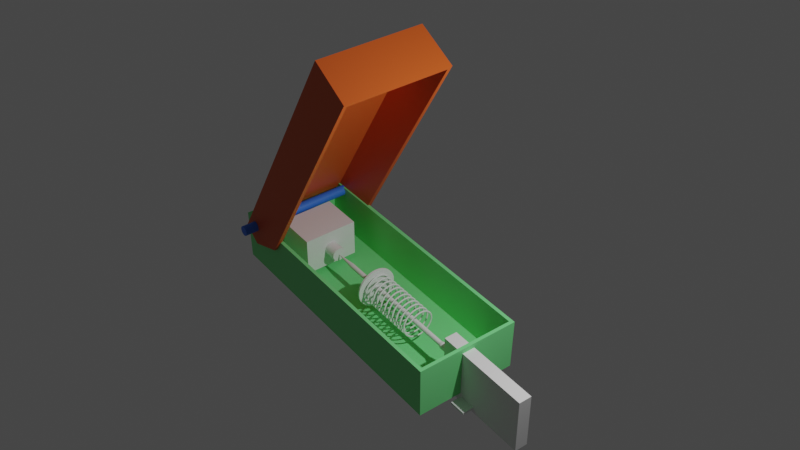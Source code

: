 # Source: blend.blend  (saved by Blender 3.6.13; exported with 4.5.12 LTS)
import bpy
from mathutils import Matrix  # noqa: F401  (used for matrix-valued properties, if any)

bpy.ops.wm.read_factory_settings(use_empty=True)
scene = bpy.context.scene
scene.name = 'Scene'

# ---- collections
col_collection = bpy.data.collections.new('Collection'); scene.collection.children.link(col_collection)
col_x = bpy.data.collections.new('内部小物体'); scene.collection.children.link(col_x)
col_x_1 = bpy.data.collections.new('盒子'); scene.collection.children.link(col_x_1)

# ---- materials (node trees are filled in below, after node groups)
mat_003 = bpy.data.materials.new('材质.003')
mat_003.use_transparent_shadow = False
mat_001 = bpy.data.materials.new('材质.001')
mat_001.use_transparent_shadow = False
mat_002 = bpy.data.materials.new('材质.002')
mat_002.use_transparent_shadow = False

# ---- material node trees
mat_003.use_nodes = True; mat_003.node_tree.nodes.clear()
_N = mat_003.node_tree.nodes; _L = mat_003.node_tree.links
n0 = _N.new('ShaderNodeBsdfPrincipled'); n0.name = '原理化BSDF'; n0.location = (10, 300)
n0.distribution = 'GGX'
n0.subsurface_method = 'RANDOM_WALK_SKIN'
n0.inputs[0].default_value = (0.1974, 0.8, 0.2643, 1.0)
n0.inputs[3].default_value = 1.45
n0.inputs[27].default_value = (0.0, 0.0, 0.0, 1.0)
n0.inputs[28].default_value = 1.0
n1 = _N.new('ShaderNodeOutputMaterial'); n1.name = '材质输出'; n1.location = (300, 300)
_L.new(n0.outputs[0], n1.inputs[0])
n1.is_active_output = True
mat_001.use_nodes = True; mat_001.node_tree.nodes.clear()
_N = mat_001.node_tree.nodes; _L = mat_001.node_tree.links
n0 = _N.new('ShaderNodeBsdfPrincipled'); n0.name = '原理化BSDF'; n0.location = (10, 300)
n0.distribution = 'GGX'
n0.subsurface_method = 'RANDOM_WALK_SKIN'
n0.inputs[0].default_value = (0.6095, 0.09244, 0.01272, 1.0)
n0.inputs[3].default_value = 1.45
n0.inputs[27].default_value = (0.0, 0.0, 0.0, 1.0)
n0.inputs[28].default_value = 1.0
n1 = _N.new('ShaderNodeOutputMaterial'); n1.name = '材质输出'; n1.location = (300, 300)
_L.new(n0.outputs[0], n1.inputs[0])
n1.is_active_output = True
mat_002.use_nodes = True; mat_002.node_tree.nodes.clear()
_N = mat_002.node_tree.nodes; _L = mat_002.node_tree.links
n0 = _N.new('ShaderNodeBsdfPrincipled'); n0.name = '原理化BSDF'; n0.location = (10, 300)
n0.distribution = 'GGX'
n0.subsurface_method = 'RANDOM_WALK_SKIN'
n0.inputs[0].default_value = (0.03405, 0.1899, 0.8, 1.0)
n0.inputs[3].default_value = 1.45
n0.inputs[27].default_value = (0.0, 0.0, 0.0, 1.0)
n0.inputs[28].default_value = 1.0
n1 = _N.new('ShaderNodeOutputMaterial'); n1.name = '材质输出'; n1.location = (300, 300)
_L.new(n0.outputs[0], n1.inputs[0])
n1.is_active_output = True

# ---- world
world_world = bpy.data.worlds.new('World'); scene.world = world_world
world_world.use_nodes = True; world_world.node_tree.nodes.clear()
_N = world_world.node_tree.nodes; _L = world_world.node_tree.links
n0 = _N.new('ShaderNodeOutputWorld'); n0.name = 'World Output'; n0.location = (300, 300)
n1 = _N.new('ShaderNodeBackground'); n1.name = 'Background'; n1.location = (10, 300)
n1.inputs[0].default_value = (0.05088, 0.05088, 0.05088, 1.0)
_L.new(n1.outputs[0], n0.inputs[0])
n0.is_active_output = True
world_world.color = (0.05088, 0.05088, 0.05088)
world_world.use_sun_shadow = False
world_world.sun_shadow_jitter_overblur = 0.0

# ---- cameras
cam_camera = bpy.data.cameras.new('Camera')
cam_camera.clip_end = 100.0
cam_camera.ortho_scale = 7.314

# ---- lights
light_light = bpy.data.lights.new('Light', 'POINT')
light_light.transmission_factor = 0.0
light_light.energy = 1000.0
light_light.shadow_soft_size = 0.1
light_light.shadow_maximum_resolution = 0.006
light_light.use_absolute_resolution = True

# ---- meshes
me_x = bpy.data.meshes.new('立方体')
me_x.from_pydata([(-1.0, -1.0, -0.3974), (-1.0, -1.0, 0.3974), (-1.0, 1.0, -0.3974), (-1.0, 1.0, 0.3974), (1.0, -1.0, -0.3974), (1.0, -1.0, 0.3974), (1.0, 1.0, -0.3974), (1.0, 1.0, 0.3974)], [], [(0, 1, 3, 2), (2, 3, 7, 6), (6, 7, 5, 4), (4, 5, 1, 0), (2, 6, 4, 0), (7, 3, 1, 5)])
_uv = me_x.uv_layers.new(name='UV 贴图')
_uv.uv.foreach_set('vector', [0.375, 0.0, 0.625, 0.0, 0.625, 0.25, 0.375, 0.25, 0.375, 0.25, 0.625, 0.25, 0.625, 0.5, 0.375, 0.5, 0.375, 0.5, 0.625, 0.5, 0.625, 0.75, 0.375, 0.75, 0.375, 0.75, 0.625, 0.75, 0.625, 1.0, 0.375, 1.0, 0.125, 0.5, 0.375, 0.5, 0.375, 0.75, 0.125, 0.75, 0.625, 0.5, 0.875, 0.5, 0.875, 0.75, 0.625, 0.75])
me_x.update()
me_x_1 = bpy.data.meshes.new('柱体')
me_x_1.from_pydata([(0.0, 1.0, -1.0), (0.0, 1.0, 1.0), (0.1951, 0.9808, -1.0), (0.1951, 0.9808, 1.0), (0.3827, 0.9239, -1.0), (0.3827, 0.9239, 1.0), (0.5556, 0.8315, -1.0), (0.5556, 0.8315, 1.0), (0.7071, 0.7071, -1.0), (0.7071, 0.7071, 1.0), (0.8315, 0.5556, -1.0), (0.8315, 0.5556, 1.0), (0.9239, 0.3827, -1.0), (0.9239, 0.3827, 1.0), (0.9808, 0.1951, -1.0), (0.9808, 0.1951, 1.0), (1.0, 0.0, -1.0), (1.0, 0.0, 1.0), (0.9808, -0.1951, -1.0), (0.9808, -0.1951, 1.0), (0.9239, -0.3827, -1.0), (0.9239, -0.3827, 1.0), (0.8315, -0.5556, -1.0), (0.8315, -0.5556, 1.0), (0.7071, -0.7071, -1.0), (0.7071, -0.7071, 1.0), (0.5556, -0.8315, -1.0), (0.5556, -0.8315, 1.0), (0.3827, -0.9239, -1.0), (0.3827, -0.9239, 1.0), (0.1951, -0.9808, -1.0), (0.1951, -0.9808, 1.0), (0.0, -1.0, -1.0), (0.0, -1.0, 1.0), (-0.1951, -0.9808, -1.0), (-0.1951, -0.9808, 1.0), (-0.3827, -0.9239, -1.0), (-0.3827, -0.9239, 1.0), (-0.5556, -0.8315, -1.0), (-0.5556, -0.8315, 1.0), (-0.7071, -0.7071, -1.0), (-0.7071, -0.7071, 1.0), (-0.8315, -0.5556, -1.0), (-0.8315, -0.5556, 1.0), (-0.9239, -0.3827, -1.0), (-0.9239, -0.3827, 1.0), (-0.9808, -0.1951, -1.0), (-0.9808, -0.1951, 1.0), (-1.0, 0.0, -1.0), (-1.0, 0.0, 1.0), (-0.9808, 0.1951, -1.0), (-0.9808, 0.1951, 1.0), (-0.9239, 0.3827, -1.0), (-0.9239, 0.3827, 1.0), (-0.8315, 0.5556, -1.0), (-0.8315, 0.5556, 1.0), (-0.7071, 0.7071, -1.0), (-0.7071, 0.7071, 1.0), (-0.5556, 0.8315, -1.0), (-0.5556, 0.8315, 1.0), (-0.3827, 0.9239, -1.0), (-0.3827, 0.9239, 1.0), (-0.1951, 0.9808, -1.0), (-0.1951, 0.9808, 1.0)], [], [(0, 1, 3, 2), (2, 3, 5, 4), (4, 5, 7, 6), (6, 7, 9, 8), (8, 9, 11, 10), (10, 11, 13, 12), (12, 13, 15, 14), (14, 15, 17, 16), (16, 17, 19, 18), (18, 19, 21, 20), (20, 21, 23, 22), (22, 23, 25, 24), (24, 25, 27, 26), (26, 27, 29, 28), (28, 29, 31, 30), (30, 31, 33, 32), (32, 33, 35, 34), (34, 35, 37, 36), (36, 37, 39, 38), (38, 39, 41, 40), (40, 41, 43, 42), (42, 43, 45, 44), (44, 45, 47, 46), (46, 47, 49, 48), (48, 49, 51, 50), (50, 51, 53, 52), (52, 53, 55, 54), (54, 55, 57, 56), (56, 57, 59, 58), (58, 59, 61, 60), (3, 1, 63, 61, 59, 57, 55, 53, 51, 49, 47, 45, 43, 41, 39, 37, 35, 33, 31, 29, 27, 25, 23, 21, 19, 17, 15, 13, 11, 9, 7, 5), (60, 61, 63, 62), (62, 63, 1, 0), (0, 2, 4, 6, 8, 10, 12, 14, 16, 18, 20, 22, 24, 26, 28, 30, 32, 34, 36, 38, 40, 42, 44, 46, 48, 50, 52, 54, 56, 58, 60, 62)])
_uv = me_x_1.uv_layers.new(name='UV 贴图')
_uv.uv.foreach_set('vector', [1.0, 0.5, 1.0, 1.0, 0.9688, 1.0, 0.9688, 0.5, 0.9688, 0.5, 0.9688, 1.0, 0.9375, 1.0, 0.9375, 0.5, 0.9375, 0.5, 0.9375, 1.0, 0.9062, 1.0, 0.9062, 0.5, 0.9062, 0.5, 0.9062, 1.0, 0.875, 1.0, 0.875, 0.5, 0.875, 0.5, 0.875, 1.0, 0.8438, 1.0, 0.8438, 0.5, 0.8438, 0.5, 0.8438, 1.0, 0.8125, 1.0, 0.8125, 0.5, 0.8125, 0.5, 0.8125, 1.0, 0.7812, 1.0, 0.7812, 0.5, 0.7812, 0.5, 0.7812, 1.0, 0.75, 1.0, 0.75, 0.5, 0.75, 0.5, 0.75, 1.0, 0.7188, 1.0, 0.7188, 0.5, 0.7188, 0.5, 0.7188, 1.0, 0.6875, 1.0, 0.6875, 0.5, 0.6875, 0.5, 0.6875, 1.0, 0.6562, 1.0, 0.6562, 0.5, 0.6562, 0.5, 0.6562, 1.0, 0.625, 1.0, 0.625, 0.5, 0.625, 0.5, 0.625, 1.0, 0.5938, 1.0, 0.5938, 0.5, 0.5938, 0.5, 0.5938, 1.0, 0.5625, 1.0, 0.5625, 0.5, 0.5625, 0.5, 0.5625, 1.0, 0.5312, 1.0, 0.5312, 0.5, 0.5312, 0.5, 0.5312, 1.0, 0.5, 1.0, 0.5, 0.5, 0.5, 0.5, 0.5, 1.0, 0.4688, 1.0, 0.4688, 0.5, 0.4688, 0.5, 0.4688, 1.0, 0.4375, 1.0, 0.4375, 0.5, 0.4375, 0.5, 0.4375, 1.0, 0.4062, 1.0, 0.4062, 0.5, 0.4062, 0.5, 0.4062, 1.0, 0.375, 1.0, 0.375, 0.5, 0.375, 0.5, 0.375, 1.0, 0.3438, 1.0, 0.3438, 0.5, 0.3438, 0.5, 0.3438, 1.0, 0.3125, 1.0, 0.3125, 0.5, 0.3125, 0.5, 0.3125, 1.0, 0.2812, 1.0, 0.2812, 0.5, 0.2812, 0.5, 0.2812, 1.0, 0.25, 1.0, 0.25, 0.5, 0.25, 0.5, 0.25, 1.0, 0.2188, 1.0, 0.2188, 0.5, 0.2188, 0.5, 0.2188, 1.0, 0.1875, 1.0, 0.1875, 0.5, 0.1875, 0.5, 0.1875, 1.0, 0.1562, 1.0, 0.1562, 0.5, 0.1562, 0.5, 0.1562, 1.0, 0.125, 1.0, 0.125, 0.5, 0.125, 0.5, 0.125, 1.0, 0.09375, 1.0, 0.09375, 0.5, 0.09375, 0.5, 0.09375, 1.0, 0.0625, 1.0, 0.0625, 0.5, 0.2968, 0.4854, 0.25, 0.49, 0.2032, 0.4854, 0.1582, 0.4717, 0.1167, 0.4496, 0.08029, 0.4197, 0.05045, 0.3833, 0.02827, 0.3418, 0.01461, 0.2968, 0.01, 0.25, 0.01461, 0.2032, 0.02827, 0.1582, 0.05045, 0.1167, 0.08029, 0.08029, 0.1167, 0.05045, 0.1582, 0.02827, 0.2032, 0.01461, 0.25, 0.01, 0.2968, 0.01461, 0.3418, 0.02827, 0.3833, 0.05045, 0.4197, 0.08029, 0.4496, 0.1167, 0.4717, 0.1582, 0.4854, 0.2032, 0.49, 0.25, 0.4854, 0.2968, 0.4717, 0.3418, 0.4496, 0.3833, 0.4197, 0.4197, 0.3833, 0.4496, 0.3418, 0.4717, 0.0625, 0.5, 0.0625, 1.0, 0.03125, 1.0, 0.03125, 0.5, 0.03125, 0.5, 0.03125, 1.0, 0.0, 1.0, 0.0, 0.5, 0.75, 0.49, 0.7968, 0.4854, 0.8418, 0.4717, 0.8833, 0.4496, 0.9197, 0.4197, 0.9496, 0.3833, 0.9717, 0.3418, 0.9854, 0.2968, 0.99, 0.25, 0.9854, 0.2032, 0.9717, 0.1582, 0.9496, 0.1167, 0.9197, 0.08029, 0.8833, 0.05045, 0.8418, 0.02827, 0.7968, 0.01461, 0.75, 0.01, 0.7032, 0.01461, 0.6582, 0.02827, 0.6167, 0.05045, 0.5803, 0.08029, 0.5504, 0.1167, 0.5283, 0.1582, 0.5146, 0.2032, 0.51, 0.25, 0.5146, 0.2968, 0.5283, 0.3418, 0.5504, 0.3833, 0.5803, 0.4197, 0.6167, 0.4496, 0.6582, 0.4717, 0.7032, 0.4854])
me_x_1.update()
me_001 = bpy.data.meshes.new('柱体.001')
me_001.from_pydata([(-1.646, 0.005757, -1.244e-07), (1.63, 0.05, 1.243e-07), (-1.646, 0.005647, -0.001123), (1.63, 0.04904, -0.009754), (-1.646, 0.005319, -0.002203), (1.63, 0.04619, -0.01913), (-1.646, 0.004787, -0.003199), (1.63, 0.04157, -0.02778), (-1.646, 0.004071, -0.004071), (1.63, 0.03536, -0.03536), (-1.646, 0.003199, -0.004787), (1.63, 0.02778, -0.04157), (-1.646, 0.002203, -0.005319), (1.63, 0.01913, -0.04619), (-1.646, 0.001123, -0.005647), (1.63, 0.009755, -0.04904), (-1.646, -2.06e-10, -0.005757), (1.63, 0.0, -0.05), (-1.646, -0.001123, -0.005647), (1.63, -0.009755, -0.04904), (-1.646, -0.002203, -0.005319), (1.63, -0.01913, -0.04619), (-1.646, -0.003199, -0.004787), (1.63, -0.02778, -0.04157), (-1.646, -0.004071, -0.004071), (1.63, -0.03536, -0.03536), (-1.646, -0.004787, -0.003199), (1.63, -0.04157, -0.02778), (-1.646, -0.005319, -0.002203), (1.63, -0.04619, -0.01913), (-1.646, -0.005647, -0.001123), (1.63, -0.04904, -0.009754), (-1.646, -0.005757, -1.244e-07), (1.63, -0.05, 1.243e-07), (-1.646, -0.005647, 0.001123), (1.63, -0.04904, 0.009755), (-1.646, -0.005319, 0.002203), (1.63, -0.04619, 0.01913), (-1.646, -0.004787, 0.003198), (1.63, -0.04157, 0.02778), (-1.646, -0.004071, 0.004071), (1.63, -0.03536, 0.03536), (-1.646, -0.003199, 0.004787), (1.63, -0.02778, 0.04157), (-1.646, -0.002203, 0.005319), (1.63, -0.01913, 0.04619), (-1.646, -0.001123, 0.005646), (1.63, -0.009755, 0.04904), (-1.646, -2.06e-10, 0.005757), (1.63, 0.0, 0.05), (-1.646, 0.001123, 0.005646), (1.63, 0.009755, 0.04904), (-1.646, 0.002203, 0.005319), (1.63, 0.01913, 0.04619), (-1.646, 0.003199, 0.004787), (1.63, 0.02778, 0.04157), (-1.646, 0.004071, 0.004071), (1.63, 0.03536, 0.03536), (-1.646, 0.004787, 0.003198), (1.63, 0.04157, 0.02778), (-1.646, 0.005319, 0.002203), (1.63, 0.04619, 0.01913), (-1.646, 0.005647, 0.001123), (1.63, 0.04904, 0.009755), (0.0, 0.05, 0.0), (0.0, 0.04904, -0.009755), (0.0, 0.04619, -0.01913), (0.0, 0.04157, -0.02778), (0.0, 0.03536, -0.03536), (0.0, 0.02778, -0.04157), (0.0, 0.01913, -0.04619), (0.0, 0.009755, -0.04904), (0.0, 0.0, -0.05), (0.0, -0.009755, -0.04904), (0.0, -0.01913, -0.04619), (0.0, -0.02778, -0.04157), (0.0, -0.03536, -0.03536), (0.0, -0.04157, -0.02778), (0.0, -0.04619, -0.01913), (0.0, -0.04904, -0.009755), (0.0, -0.05, 0.0), (0.0, -0.04904, 0.009755), (0.0, -0.04619, 0.01913), (0.0, -0.04157, 0.02778), (0.0, -0.03536, 0.03536), (0.0, -0.02778, 0.04157), (0.0, -0.01913, 0.04619), (0.0, -0.009755, 0.04904), (0.0, 0.0, 0.05), (0.0, 0.009755, 0.04904), (0.0, 0.01913, 0.04619), (0.0, 0.02778, 0.04157), (0.0, 0.03536, 0.03536), (0.0, 0.04157, 0.02778), (0.0, 0.04619, 0.01913), (0.0, 0.04904, 0.009755), (-1.183, 0.04904, -0.009755), (-1.183, 0.04619, -0.01913), (-1.183, 0.04157, -0.02778), (-1.183, 0.03536, -0.03536), (-1.183, 0.02778, -0.04157), (-1.183, 0.01913, -0.04619), (-1.183, 0.009755, -0.04904), (-1.183, 0.0, -0.05), (-1.183, -0.009755, -0.04904), (-1.183, -0.01913, -0.04619), (-1.183, -0.02778, -0.04157), (-1.183, -0.03536, -0.03536), (-1.183, -0.04157, -0.02778), (-1.183, -0.04619, -0.01913), (-1.183, -0.04904, -0.009755), (-1.183, -0.05, -8.93e-08), (-1.183, -0.04904, 0.009754), (-1.183, -0.04619, 0.01913), (-1.183, -0.04157, 0.02778), (-1.183, -0.03536, 0.03536), (-1.183, -0.02778, 0.04157), (-1.183, -0.01913, 0.04619), (-1.183, -0.009755, 0.04904), (-1.183, 0.0, 0.05), (-1.183, 0.009755, 0.04904), (-1.183, 0.01913, 0.04619), (-1.183, 0.02778, 0.04157), (-1.183, 0.03536, 0.03536), (-1.183, 0.04157, 0.02778), (-1.183, 0.04619, 0.01913), (-1.183, 0.04904, 0.009754), (-1.183, 0.05, -8.93e-08), (1.696, 0.07069, -0.01406), (1.696, 0.07207, 1.242e-07), (1.696, 0.06659, -0.02758), (1.696, 0.05993, -0.04004), (1.696, 0.05096, -0.05096), (1.696, 0.04004, -0.05993), (1.696, 0.02758, -0.06659), (1.696, 0.01406, -0.07069), (1.696, 4.588e-08, -0.07207), (1.696, -0.01406, -0.07069), (1.696, -0.02758, -0.06659), (1.696, -0.04004, -0.05993), (1.696, -0.05096, -0.05096), (1.696, -0.05993, -0.04004), (1.696, -0.06659, -0.02758), (1.696, -0.07069, -0.01406), (1.696, -0.07207, 1.242e-07), (1.696, -0.07069, 0.01406), (1.696, -0.06659, 0.02758), (1.696, -0.05993, 0.04004), (1.696, -0.05096, 0.05096), (1.696, -0.04004, 0.05993), (1.696, -0.02758, 0.06659), (1.696, -0.01406, 0.07069), (1.696, 4.588e-08, 0.07207), (1.696, 0.01406, 0.07069), (1.696, 0.02758, 0.06659), (1.696, 0.04004, 0.05993), (1.696, 0.05096, 0.05096), (1.696, 0.05993, 0.04004), (1.696, 0.06659, 0.02758), (1.696, 0.07069, 0.01406), (2.788, 0.07069, -0.01406), (2.788, 0.07207, 1.242e-07), (2.788, 0.06659, -0.02758), (2.788, 0.05993, -0.04004), (2.788, 0.05096, -0.05096), (2.788, 0.04004, -0.05993), (2.788, 0.02758, -0.06659), (2.788, 0.01406, -0.07069), (2.788, 1.9e-07, -0.07207), (2.788, -0.01406, -0.07069), (2.788, -0.02758, -0.06659), (2.788, -0.04004, -0.05993), (2.788, -0.05096, -0.05096), (2.788, -0.05993, -0.04004), (2.788, -0.06659, -0.02758), (2.788, -0.07069, -0.01406), (2.788, -0.07207, 1.242e-07), (2.788, -0.07069, 0.01406), (2.788, -0.06659, 0.02758), (2.788, -0.05993, 0.04004), (2.788, -0.05096, 0.05096), (2.788, -0.04004, 0.05993), (2.788, -0.02758, 0.06659), (2.788, -0.01406, 0.07069), (2.788, 1.9e-07, 0.07207), (2.788, 0.01406, 0.07069), (2.788, 0.02758, 0.06659), (2.788, 0.04004, 0.05993), (2.788, 0.05096, 0.05096), (2.788, 0.05993, 0.04004), (2.788, 0.06659, 0.02758), (2.788, 0.07069, 0.01406)], [], [(64, 1, 3, 65), (65, 3, 5, 66), (66, 5, 7, 67), (67, 7, 9, 68), (68, 9, 11, 69), (69, 11, 13, 70), (70, 13, 15, 71), (71, 15, 17, 72), (72, 17, 19, 73), (73, 19, 21, 74), (74, 21, 23, 75), (75, 23, 25, 76), (76, 25, 27, 77), (77, 27, 29, 78), (78, 29, 31, 79), (79, 31, 33, 80), (80, 33, 35, 81), (81, 35, 37, 82), (82, 37, 39, 83), (83, 39, 41, 84), (84, 41, 43, 85), (85, 43, 45, 86), (86, 45, 47, 87), (87, 47, 49, 88), (88, 49, 51, 89), (89, 51, 53, 90), (90, 53, 55, 91), (91, 55, 57, 92), (92, 57, 59, 93), (93, 59, 61, 94), (7, 5, 130, 131), (94, 61, 63, 95), (95, 63, 1, 64), (0, 2, 4, 6, 8, 10, 12, 14, 16, 18, 20, 22, 24, 26, 28, 30, 32, 34, 36, 38, 40, 42, 44, 46, 48, 50, 52, 54, 56, 58, 60, 62), (126, 95, 64, 127), (125, 94, 95, 126), (124, 93, 94, 125), (123, 92, 93, 124), (122, 91, 92, 123), (121, 90, 91, 122), (120, 89, 90, 121), (119, 88, 89, 120), (118, 87, 88, 119), (117, 86, 87, 118), (116, 85, 86, 117), (115, 84, 85, 116), (114, 83, 84, 115), (113, 82, 83, 114), (112, 81, 82, 113), (111, 80, 81, 112), (110, 79, 80, 111), (109, 78, 79, 110), (108, 77, 78, 109), (107, 76, 77, 108), (106, 75, 76, 107), (105, 74, 75, 106), (104, 73, 74, 105), (103, 72, 73, 104), (102, 71, 72, 103), (101, 70, 71, 102), (100, 69, 70, 101), (99, 68, 69, 100), (98, 67, 68, 99), (97, 66, 67, 98), (96, 65, 66, 97), (127, 64, 65, 96), (0, 127, 96, 2), (2, 96, 97, 4), (4, 97, 98, 6), (6, 98, 99, 8), (8, 99, 100, 10), (10, 100, 101, 12), (12, 101, 102, 14), (14, 102, 103, 16), (16, 103, 104, 18), (18, 104, 105, 20), (20, 105, 106, 22), (22, 106, 107, 24), (24, 107, 108, 26), (26, 108, 109, 28), (28, 109, 110, 30), (30, 110, 111, 32), (32, 111, 112, 34), (34, 112, 113, 36), (36, 113, 114, 38), (38, 114, 115, 40), (40, 115, 116, 42), (42, 116, 117, 44), (44, 117, 118, 46), (46, 118, 119, 48), (48, 119, 120, 50), (50, 120, 121, 52), (52, 121, 122, 54), (54, 122, 123, 56), (56, 123, 124, 58), (58, 124, 125, 60), (60, 125, 126, 62), (62, 126, 127, 0), (141, 140, 172, 173), (25, 23, 139, 140), (43, 41, 148, 149), (61, 59, 157, 158), (17, 15, 135, 136), (35, 33, 144, 145), (53, 51, 153, 154), (9, 7, 131, 132), (27, 25, 140, 141), (45, 43, 149, 150), (63, 61, 158, 159), (19, 17, 136, 137), (37, 35, 145, 146), (55, 53, 154, 155), (11, 9, 132, 133), (29, 27, 141, 142), (47, 45, 150, 151), (3, 1, 129, 128), (1, 63, 159, 129), (21, 19, 137, 138), (39, 37, 146, 147), (57, 55, 155, 156), (13, 11, 133, 134), (31, 29, 142, 143), (49, 47, 151, 152), (5, 3, 128, 130), (23, 21, 138, 139), (41, 39, 147, 148), (59, 57, 156, 157), (15, 13, 134, 135), (33, 31, 143, 144), (51, 49, 152, 153), (160, 161, 191, 190, 189, 188, 187, 186, 185, 184, 183, 182, 181, 180, 179, 178, 177, 176, 175, 174, 173, 172, 171, 170, 169, 168, 167, 166, 165, 164, 163, 162), (155, 154, 186, 187), (142, 141, 173, 174), (128, 129, 161, 160), (156, 155, 187, 188), (143, 142, 174, 175), (130, 128, 160, 162), (157, 156, 188, 189), (144, 143, 175, 176), (131, 130, 162, 163), (158, 157, 189, 190), (145, 144, 176, 177), (132, 131, 163, 164), (159, 158, 190, 191), (146, 145, 177, 178), (133, 132, 164, 165), (129, 159, 191, 161), (147, 146, 178, 179), (134, 133, 165, 166), (148, 147, 179, 180), (135, 134, 166, 167), (149, 148, 180, 181), (136, 135, 167, 168), (150, 149, 181, 182), (137, 136, 168, 169), (151, 150, 182, 183), (138, 137, 169, 170), (152, 151, 183, 184), (139, 138, 170, 171), (153, 152, 184, 185), (140, 139, 171, 172), (154, 153, 185, 186)])
_uv = me_001.uv_layers.new(name='UV 贴图')
_uv.uv.foreach_set('vector', [1.0, 0.75, 1.0, 1.0, 0.9688, 1.0, 0.9688, 0.75, 0.9688, 0.75, 0.9688, 1.0, 0.9375, 1.0, 0.9375, 0.75, 0.9375, 0.75, 0.9375, 1.0, 0.9062, 1.0, 0.9063, 0.75, 0.9063, 0.75, 0.9062, 1.0, 0.875, 1.0, 0.875, 0.75, 0.875, 0.75, 0.875, 1.0, 0.8438, 1.0, 0.8437, 0.75, 0.8437, 0.75, 0.8438, 1.0, 0.8125, 1.0, 0.8125, 0.75, 0.8125, 0.75, 0.8125, 1.0, 0.7812, 1.0, 0.7813, 0.75, 0.7813, 0.75, 0.7812, 1.0, 0.75, 1.0, 0.75, 0.75, 0.75, 0.75, 0.75, 1.0, 0.7188, 1.0, 0.7188, 0.75, 0.7188, 0.75, 0.7188, 1.0, 0.6875, 1.0, 0.6875, 0.75, 0.6875, 0.75, 0.6875, 1.0, 0.6562, 1.0, 0.6562, 0.75, 0.6562, 0.75, 0.6562, 1.0, 0.625, 1.0, 0.625, 0.75, 0.625, 0.75, 0.625, 1.0, 0.5938, 1.0, 0.5938, 0.75, 0.5938, 0.75, 0.5938, 1.0, 0.5625, 1.0, 0.5625, 0.75, 0.5625, 0.75, 0.5625, 1.0, 0.5312, 1.0, 0.5312, 0.75, 0.5312, 0.75, 0.5312, 1.0, 0.5, 1.0, 0.5, 0.75, 0.5, 0.75, 0.5, 1.0, 0.4688, 1.0, 0.4688, 0.75, 0.4688, 0.75, 0.4688, 1.0, 0.4375, 1.0, 0.4375, 0.75, 0.4375, 0.75, 0.4375, 1.0, 0.4062, 1.0, 0.4062, 0.75, 0.4062, 0.75, 0.4062, 1.0, 0.375, 1.0, 0.375, 0.75, 0.375, 0.75, 0.375, 1.0, 0.3438, 1.0, 0.3438, 0.75, 0.3438, 0.75, 0.3438, 1.0, 0.3125, 1.0, 0.3125, 0.75, 0.3125, 0.75, 0.3125, 1.0, 0.2812, 1.0, 0.2812, 0.75, 0.2812, 0.75, 0.2812, 1.0, 0.25, 1.0, 0.25, 0.75, 0.25, 0.75, 0.25, 1.0, 0.2188, 1.0, 0.2188, 0.75, 0.2188, 0.75, 0.2188, 1.0, 0.1875, 1.0, 0.1875, 0.75, 0.1875, 0.75, 0.1875, 1.0, 0.1562, 1.0, 0.1562, 0.75, 0.1562, 0.75, 0.1562, 1.0, 0.125, 1.0, 0.125, 0.75, 0.125, 0.75, 0.125, 1.0, 0.09375, 1.0, 0.09375, 0.75, 0.09375, 0.75, 0.09375, 1.0, 0.0625, 1.0, 0.0625, 0.75, 0.9062, 1.0, 0.9375, 1.0, 0.9375, 1.0, 0.9062, 1.0, 0.0625, 0.75, 0.0625, 1.0, 0.03125, 1.0, 0.03125, 0.75, 0.03125, 0.75, 0.03125, 1.0, 0.0, 1.0, 0.0, 0.75, 0.75, 0.49, 0.7968, 0.4854, 0.8418, 0.4717, 0.8833, 0.4496, 0.9197, 0.4197, 0.9496, 0.3833, 0.9717, 0.3418, 0.9854, 0.2968, 0.99, 0.25, 0.9854, 0.2032, 0.9717, 0.1582, 0.9496, 0.1167, 0.9197, 0.08029, 0.8833, 0.05045, 0.8418, 0.02827, 0.7968, 0.01461, 0.75, 0.01, 0.7032, 0.01461, 0.6582, 0.02827, 0.6167, 0.05045, 0.5803, 0.08029, 0.5504, 0.1167, 0.5283, 0.1582, 0.5146, 0.2032, 0.51, 0.25, 0.5146, 0.2968, 0.5283, 0.3418, 0.5504, 0.3833, 0.5803, 0.4197, 0.6167, 0.4496, 0.6582, 0.4717, 0.7032, 0.4854, 0.03125, 0.5704, 0.03125, 0.75, 0.0, 0.75, 0.0, 0.5704, 0.0625, 0.5704, 0.0625, 0.75, 0.03125, 0.75, 0.03125, 0.5704, 0.09375, 0.5704, 0.09375, 0.75, 0.0625, 0.75, 0.0625, 0.5704, 0.125, 0.5704, 0.125, 0.75, 0.09375, 0.75, 0.09375, 0.5704, 0.1562, 0.5704, 0.1562, 0.75, 0.125, 0.75, 0.125, 0.5704, 0.1875, 0.5704, 0.1875, 0.75, 0.1562, 0.75, 0.1562, 0.5704, 0.2188, 0.5704, 0.2188, 0.75, 0.1875, 0.75, 0.1875, 0.5704, 0.25, 0.5704, 0.25, 0.75, 0.2188, 0.75, 0.2188, 0.5704, 0.2812, 0.5704, 0.2812, 0.75, 0.25, 0.75, 0.25, 0.5704, 0.3125, 0.5704, 0.3125, 0.75, 0.2812, 0.75, 0.2812, 0.5704, 0.3438, 0.5704, 0.3438, 0.75, 0.3125, 0.75, 0.3125, 0.5704, 0.375, 0.5704, 0.375, 0.75, 0.3438, 0.75, 0.3438, 0.5704, 0.4062, 0.5704, 0.4062, 0.75, 0.375, 0.75, 0.375, 0.5704, 0.4375, 0.5704, 0.4375, 0.75, 0.4062, 0.75, 0.4062, 0.5704, 0.4688, 0.5704, 0.4688, 0.75, 0.4375, 0.75, 0.4375, 0.5704, 0.5, 0.5704, 0.5, 0.75, 0.4688, 0.75, 0.4688, 0.5704, 0.5312, 0.5704, 0.5312, 0.75, 0.5, 0.75, 0.5, 0.5704, 0.5625, 0.5704, 0.5625, 0.75, 0.5312, 0.75, 0.5312, 0.5704, 0.5938, 0.5704, 0.5938, 0.75, 0.5625, 0.75, 0.5625, 0.5704, 0.625, 0.5704, 0.625, 0.75, 0.5938, 0.75, 0.5938, 0.5704, 0.6562, 0.5704, 0.6562, 0.75, 0.625, 0.75, 0.625, 0.5704, 0.6875, 0.5704, 0.6875, 0.75, 0.6562, 0.75, 0.6562, 0.5704, 0.7188, 0.5704, 0.7188, 0.75, 0.6875, 0.75, 0.6875, 0.5704, 0.75, 0.5704, 0.75, 0.75, 0.7188, 0.75, 0.7188, 0.5704, 0.7812, 0.5704, 0.7813, 0.75, 0.75, 0.75, 0.75, 0.5704, 0.8125, 0.5704, 0.8125, 0.75, 0.7813, 0.75, 0.7812, 0.5704, 0.8438, 0.5704, 0.8437, 0.75, 0.8125, 0.75, 0.8125, 0.5704, 0.875, 0.5704, 0.875, 0.75, 0.8437, 0.75, 0.8438, 0.5704, 0.9062, 0.5704, 0.9063, 0.75, 0.875, 0.75, 0.875, 0.5704, 0.9375, 0.5704, 0.9375, 0.75, 0.9063, 0.75, 0.9062, 0.5704, 0.9688, 0.5704, 0.9688, 0.75, 0.9375, 0.75, 0.9375, 0.5704, 1.0, 0.5704, 1.0, 0.75, 0.9688, 0.75, 0.9688, 0.5704, 1.0, 0.5, 1.0, 0.5704, 0.9688, 0.5704, 0.9688, 0.5, 0.9688, 0.5, 0.9688, 0.5704, 0.9375, 0.5704, 0.9375, 0.5, 0.9375, 0.5, 0.9375, 0.5704, 0.9062, 0.5704, 0.9062, 0.5, 0.9062, 0.5, 0.9062, 0.5704, 0.875, 0.5704, 0.875, 0.5, 0.875, 0.5, 0.875, 0.5704, 0.8438, 0.5704, 0.8438, 0.5, 0.8438, 0.5, 0.8438, 0.5704, 0.8125, 0.5704, 0.8125, 0.5, 0.8125, 0.5, 0.8125, 0.5704, 0.7812, 0.5704, 0.7812, 0.5, 0.7812, 0.5, 0.7812, 0.5704, 0.75, 0.5704, 0.75, 0.5, 0.75, 0.5, 0.75, 0.5704, 0.7188, 0.5704, 0.7188, 0.5, 0.7188, 0.5, 0.7188, 0.5704, 0.6875, 0.5704, 0.6875, 0.5, 0.6875, 0.5, 0.6875, 0.5704, 0.6562, 0.5704, 0.6562, 0.5, 0.6562, 0.5, 0.6562, 0.5704, 0.625, 0.5704, 0.625, 0.5, 0.625, 0.5, 0.625, 0.5704, 0.5938, 0.5704, 0.5938, 0.5, 0.5938, 0.5, 0.5938, 0.5704, 0.5625, 0.5704, 0.5625, 0.5, 0.5625, 0.5, 0.5625, 0.5704, 0.5312, 0.5704, 0.5312, 0.5, 0.5312, 0.5, 0.5312, 0.5704, 0.5, 0.5704, 0.5, 0.5, 0.5, 0.5, 0.5, 0.5704, 0.4688, 0.5704, 0.4688, 0.5, 0.4688, 0.5, 0.4688, 0.5704, 0.4375, 0.5704, 0.4375, 0.5, 0.4375, 0.5, 0.4375, 0.5704, 0.4062, 0.5704, 0.4062, 0.5, 0.4062, 0.5, 0.4062, 0.5704, 0.375, 0.5704, 0.375, 0.5, 0.375, 0.5, 0.375, 0.5704, 0.3438, 0.5704, 0.3438, 0.5, 0.3438, 0.5, 0.3438, 0.5704, 0.3125, 0.5704, 0.3125, 0.5, 0.3125, 0.5, 0.3125, 0.5704, 0.2812, 0.5704, 0.2812, 0.5, 0.2812, 0.5, 0.2812, 0.5704, 0.25, 0.5704, 0.25, 0.5, 0.25, 0.5, 0.25, 0.5704, 0.2188, 0.5704, 0.2188, 0.5, 0.2188, 0.5, 0.2188, 0.5704, 0.1875, 0.5704, 0.1875, 0.5, 0.1875, 0.5, 0.1875, 0.5704, 0.1562, 0.5704, 0.1562, 0.5, 0.1562, 0.5, 0.1562, 0.5704, 0.125, 0.5704, 0.125, 0.5, 0.125, 0.5, 0.125, 0.5704, 0.09375, 0.5704, 0.09375, 0.5, 0.09375, 0.5, 0.09375, 0.5704, 0.0625, 0.5704, 0.0625, 0.5, 0.0625, 0.5, 0.0625, 0.5704, 0.03125, 0.5704, 0.03125, 0.5, 0.03125, 0.5, 0.03125, 0.5704, 0.0, 0.5704, 0.0, 0.5, 0.5938, 1.0, 0.625, 1.0, 0.625, 1.0, 0.5938, 1.0, 0.625, 1.0, 0.6562, 1.0, 0.6562, 1.0, 0.625, 1.0, 0.3438, 1.0, 0.375, 1.0, 0.375, 1.0, 0.3438, 1.0, 0.0625, 1.0, 0.09375, 1.0, 0.09375, 1.0, 0.0625, 1.0, 0.75, 1.0, 0.7812, 1.0, 0.7812, 1.0, 0.75, 1.0, 0.4688, 1.0, 0.5, 1.0, 0.5, 1.0, 0.4688, 1.0, 0.1875, 1.0, 0.2188, 1.0, 0.2188, 1.0, 0.1875, 1.0, 0.875, 1.0, 0.9062, 1.0, 0.9062, 1.0, 0.875, 1.0, 0.5938, 1.0, 0.625, 1.0, 0.625, 1.0, 0.5938, 1.0, 0.3125, 1.0, 0.3438, 1.0, 0.3438, 1.0, 0.3125, 1.0, 0.03125, 1.0, 0.0625, 1.0, 0.0625, 1.0, 0.03125, 1.0, 0.7188, 1.0, 0.75, 1.0, 0.75, 1.0, 0.7188, 1.0, 0.4375, 1.0, 0.4688, 1.0, 0.4688, 1.0, 0.4375, 1.0, 0.1562, 1.0, 0.1875, 1.0, 0.1875, 1.0, 0.1562, 1.0, 0.8438, 1.0, 0.875, 1.0, 0.875, 1.0, 0.8438, 1.0, 0.5625, 1.0, 0.5938, 1.0, 0.5938, 1.0, 0.5625, 1.0, 0.2812, 1.0, 0.3125, 1.0, 0.3125, 1.0, 0.2812, 1.0, 0.9688, 1.0, 1.0, 1.0, 1.0, 1.0, 0.9688, 1.0, 0.0, 1.0, 0.03125, 1.0, 0.03125, 1.0, 0.0, 1.0, 0.6875, 1.0, 0.7188, 1.0, 0.7188, 1.0, 0.6875, 1.0, 0.4062, 1.0, 0.4375, 1.0, 0.4375, 1.0, 0.4062, 1.0, 0.125, 1.0, 0.1562, 1.0, 0.1562, 1.0, 0.125, 1.0, 0.8125, 1.0, 0.8438, 1.0, 0.8438, 1.0, 0.8125, 1.0, 0.5312, 1.0, 0.5625, 1.0, 0.5625, 1.0, 0.5312, 1.0, 0.25, 1.0, 0.2812, 1.0, 0.2812, 1.0, 0.25, 1.0, 0.9375, 1.0, 0.9688, 1.0, 0.9688, 1.0, 0.9375, 1.0, 0.6562, 1.0, 0.6875, 1.0, 0.6875, 1.0, 0.6562, 1.0, 0.375, 1.0, 0.4062, 1.0, 0.4062, 1.0, 0.375, 1.0, 0.09375, 1.0, 0.125, 1.0, 0.125, 1.0, 0.09375, 1.0, 0.7812, 1.0, 0.8125, 1.0, 0.8125, 1.0, 0.7812, 1.0, 0.5, 1.0, 0.5312, 1.0, 0.5312, 1.0, 0.5, 1.0, 0.2188, 1.0, 0.25, 1.0, 0.25, 1.0, 0.2188, 1.0, 0.2968, 0.4854, 0.25, 0.49, 0.2032, 0.4854, 0.1582, 0.4717, 0.1167, 0.4496, 0.08029, 0.4197, 0.05045, 0.3833, 0.02827, 0.3418, 0.01461, 0.2968, 0.01, 0.25, 0.01461, 0.2032, 0.02827, 0.1582, 0.05045, 0.1167, 0.08029, 0.08029, 0.1167, 0.05045, 0.1582, 0.02827, 0.2032, 0.01461, 0.25, 0.01, 0.2968, 0.01461, 0.3418, 0.02827, 0.3833, 0.05045, 0.4197, 0.08029, 0.4496, 0.1167, 0.4717, 0.1582, 0.4854, 0.2032, 0.49, 0.25, 0.4854, 0.2968, 0.4717, 0.3418, 0.4496, 0.3833, 0.4197, 0.4197, 0.3833, 0.4496, 0.3418, 0.4717, 0.1562, 1.0, 0.1875, 1.0, 0.1875, 1.0, 0.1562, 1.0, 0.5625, 1.0, 0.5938, 1.0, 0.5938, 1.0, 0.5625, 1.0, 0.9688, 1.0, 1.0, 1.0, 1.0, 1.0, 0.9688, 1.0, 0.125, 1.0, 0.1562, 1.0, 0.1562, 1.0, 0.125, 1.0, 0.5312, 1.0, 0.5625, 1.0, 0.5625, 1.0, 0.5312, 1.0, 0.9375, 1.0, 0.9688, 1.0, 0.9688, 1.0, 0.9375, 1.0, 0.09375, 1.0, 0.125, 1.0, 0.125, 1.0, 0.09375, 1.0, 0.5, 1.0, 0.5312, 1.0, 0.5312, 1.0, 0.5, 1.0, 0.9062, 1.0, 0.9375, 1.0, 0.9375, 1.0, 0.9062, 1.0, 0.0625, 1.0, 0.09375, 1.0, 0.09375, 1.0, 0.0625, 1.0, 0.4688, 1.0, 0.5, 1.0, 0.5, 1.0, 0.4688, 1.0, 0.875, 1.0, 0.9062, 1.0, 0.9062, 1.0, 0.875, 1.0, 0.03125, 1.0, 0.0625, 1.0, 0.0625, 1.0, 0.03125, 1.0, 0.4375, 1.0, 0.4688, 1.0, 0.4688, 1.0, 0.4375, 1.0, 0.8438, 1.0, 0.875, 1.0, 0.875, 1.0, 0.8438, 1.0, 0.0, 1.0, 0.03125, 1.0, 0.03125, 1.0, 0.0, 1.0, 0.4062, 1.0, 0.4375, 1.0, 0.4375, 1.0, 0.4062, 1.0, 0.8125, 1.0, 0.8438, 1.0, 0.8438, 1.0, 0.8125, 1.0, 0.375, 1.0, 0.4062, 1.0, 0.4062, 1.0, 0.375, 1.0, 0.7812, 1.0, 0.8125, 1.0, 0.8125, 1.0, 0.7812, 1.0, 0.3438, 1.0, 0.375, 1.0, 0.375, 1.0, 0.3438, 1.0, 0.75, 1.0, 0.7812, 1.0, 0.7812, 1.0, 0.75, 1.0, 0.3125, 1.0, 0.3438, 1.0, 0.3438, 1.0, 0.3125, 1.0, 0.7188, 1.0, 0.75, 1.0, 0.75, 1.0, 0.7188, 1.0, 0.2812, 1.0, 0.3125, 1.0, 0.3125, 1.0, 0.2812, 1.0, 0.6875, 1.0, 0.7188, 1.0, 0.7188, 1.0, 0.6875, 1.0, 0.25, 1.0, 0.2812, 1.0, 0.2812, 1.0, 0.25, 1.0, 0.6562, 1.0, 0.6875, 1.0, 0.6875, 1.0, 0.6562, 1.0, 0.2188, 1.0, 0.25, 1.0, 0.25, 1.0, 0.2188, 1.0, 0.625, 1.0, 0.6562, 1.0, 0.6562, 1.0, 0.625, 1.0, 0.1875, 1.0, 0.2188, 1.0, 0.2188, 1.0, 0.1875, 1.0])
me_001.update()
me_002 = bpy.data.meshes.new('柱体.002')
me_002.from_pydata([(0.0, 1.0, -1.0), (0.0, 1.0, 1.0), (0.1951, 0.9808, -1.0), (0.1951, 0.9808, 1.0), (0.3827, 0.9239, -1.0), (0.3827, 0.9239, 1.0), (0.5556, 0.8315, -1.0), (0.5556, 0.8315, 1.0), (0.7071, 0.7071, -1.0), (0.7071, 0.7071, 1.0), (0.8315, 0.5556, -1.0), (0.8315, 0.5556, 1.0), (0.9239, 0.3827, -1.0), (0.9239, 0.3827, 1.0), (0.9808, 0.1951, -1.0), (0.9808, 0.1951, 1.0), (1.0, 0.0, -1.0), (1.0, 0.0, 1.0), (0.9808, -0.1951, -1.0), (0.9808, -0.1951, 1.0), (0.9239, -0.3827, -1.0), (0.9239, -0.3827, 1.0), (0.8315, -0.5556, -1.0), (0.8315, -0.5556, 1.0), (0.7071, -0.7071, -1.0), (0.7071, -0.7071, 1.0), (0.5556, -0.8315, -1.0), (0.5556, -0.8315, 1.0), (0.3827, -0.9239, -1.0), (0.3827, -0.9239, 1.0), (0.1951, -0.9808, -1.0), (0.1951, -0.9808, 1.0), (0.0, -1.0, -1.0), (0.0, -1.0, 1.0), (-0.1951, -0.9808, -1.0), (-0.1951, -0.9808, 1.0), (-0.3827, -0.9239, -1.0), (-0.3827, -0.9239, 1.0), (-0.5556, -0.8315, -1.0), (-0.5556, -0.8315, 1.0), (-0.7071, -0.7071, -1.0), (-0.7071, -0.7071, 1.0), (-0.8315, -0.5556, -1.0), (-0.8315, -0.5556, 1.0), (-0.9239, -0.3827, -1.0), (-0.9239, -0.3827, 1.0), (-0.9808, -0.1951, -1.0), (-0.9808, -0.1951, 1.0), (-1.0, 0.0, -1.0), (-1.0, 0.0, 1.0), (-0.9808, 0.1951, -1.0), (-0.9808, 0.1951, 1.0), (-0.9239, 0.3827, -1.0), (-0.9239, 0.3827, 1.0), (-0.8315, 0.5556, -1.0), (-0.8315, 0.5556, 1.0), (-0.7071, 0.7071, -1.0), (-0.7071, 0.7071, 1.0), (-0.5556, 0.8315, -1.0), (-0.5556, 0.8315, 1.0), (-0.3827, 0.9239, -1.0), (-0.3827, 0.9239, 1.0), (-0.1951, 0.9808, -1.0), (-0.1951, 0.9808, 1.0)], [], [(0, 1, 3, 2), (2, 3, 5, 4), (4, 5, 7, 6), (6, 7, 9, 8), (8, 9, 11, 10), (10, 11, 13, 12), (12, 13, 15, 14), (14, 15, 17, 16), (16, 17, 19, 18), (18, 19, 21, 20), (20, 21, 23, 22), (22, 23, 25, 24), (24, 25, 27, 26), (26, 27, 29, 28), (28, 29, 31, 30), (30, 31, 33, 32), (32, 33, 35, 34), (34, 35, 37, 36), (36, 37, 39, 38), (38, 39, 41, 40), (40, 41, 43, 42), (42, 43, 45, 44), (44, 45, 47, 46), (46, 47, 49, 48), (48, 49, 51, 50), (50, 51, 53, 52), (52, 53, 55, 54), (54, 55, 57, 56), (56, 57, 59, 58), (58, 59, 61, 60), (3, 1, 63, 61, 59, 57, 55, 53, 51, 49, 47, 45, 43, 41, 39, 37, 35, 33, 31, 29, 27, 25, 23, 21, 19, 17, 15, 13, 11, 9, 7, 5), (60, 61, 63, 62), (62, 63, 1, 0), (0, 2, 4, 6, 8, 10, 12, 14, 16, 18, 20, 22, 24, 26, 28, 30, 32, 34, 36, 38, 40, 42, 44, 46, 48, 50, 52, 54, 56, 58, 60, 62)])
_uv = me_002.uv_layers.new(name='UV 贴图')
_uv.uv.foreach_set('vector', [1.0, 0.5, 1.0, 1.0, 0.9688, 1.0, 0.9688, 0.5, 0.9688, 0.5, 0.9688, 1.0, 0.9375, 1.0, 0.9375, 0.5, 0.9375, 0.5, 0.9375, 1.0, 0.9062, 1.0, 0.9062, 0.5, 0.9062, 0.5, 0.9062, 1.0, 0.875, 1.0, 0.875, 0.5, 0.875, 0.5, 0.875, 1.0, 0.8438, 1.0, 0.8438, 0.5, 0.8438, 0.5, 0.8438, 1.0, 0.8125, 1.0, 0.8125, 0.5, 0.8125, 0.5, 0.8125, 1.0, 0.7812, 1.0, 0.7812, 0.5, 0.7812, 0.5, 0.7812, 1.0, 0.75, 1.0, 0.75, 0.5, 0.75, 0.5, 0.75, 1.0, 0.7188, 1.0, 0.7188, 0.5, 0.7188, 0.5, 0.7188, 1.0, 0.6875, 1.0, 0.6875, 0.5, 0.6875, 0.5, 0.6875, 1.0, 0.6562, 1.0, 0.6562, 0.5, 0.6562, 0.5, 0.6562, 1.0, 0.625, 1.0, 0.625, 0.5, 0.625, 0.5, 0.625, 1.0, 0.5938, 1.0, 0.5938, 0.5, 0.5938, 0.5, 0.5938, 1.0, 0.5625, 1.0, 0.5625, 0.5, 0.5625, 0.5, 0.5625, 1.0, 0.5312, 1.0, 0.5312, 0.5, 0.5312, 0.5, 0.5312, 1.0, 0.5, 1.0, 0.5, 0.5, 0.5, 0.5, 0.5, 1.0, 0.4688, 1.0, 0.4688, 0.5, 0.4688, 0.5, 0.4688, 1.0, 0.4375, 1.0, 0.4375, 0.5, 0.4375, 0.5, 0.4375, 1.0, 0.4062, 1.0, 0.4062, 0.5, 0.4062, 0.5, 0.4062, 1.0, 0.375, 1.0, 0.375, 0.5, 0.375, 0.5, 0.375, 1.0, 0.3438, 1.0, 0.3438, 0.5, 0.3438, 0.5, 0.3438, 1.0, 0.3125, 1.0, 0.3125, 0.5, 0.3125, 0.5, 0.3125, 1.0, 0.2812, 1.0, 0.2812, 0.5, 0.2812, 0.5, 0.2812, 1.0, 0.25, 1.0, 0.25, 0.5, 0.25, 0.5, 0.25, 1.0, 0.2188, 1.0, 0.2188, 0.5, 0.2188, 0.5, 0.2188, 1.0, 0.1875, 1.0, 0.1875, 0.5, 0.1875, 0.5, 0.1875, 1.0, 0.1562, 1.0, 0.1562, 0.5, 0.1562, 0.5, 0.1562, 1.0, 0.125, 1.0, 0.125, 0.5, 0.125, 0.5, 0.125, 1.0, 0.09375, 1.0, 0.09375, 0.5, 0.09375, 0.5, 0.09375, 1.0, 0.0625, 1.0, 0.0625, 0.5, 0.2968, 0.4854, 0.25, 0.49, 0.2032, 0.4854, 0.1582, 0.4717, 0.1167, 0.4496, 0.08029, 0.4197, 0.05045, 0.3833, 0.02827, 0.3418, 0.01461, 0.2968, 0.01, 0.25, 0.01461, 0.2032, 0.02827, 0.1582, 0.05045, 0.1167, 0.08029, 0.08029, 0.1167, 0.05045, 0.1582, 0.02827, 0.2032, 0.01461, 0.25, 0.01, 0.2968, 0.01461, 0.3418, 0.02827, 0.3833, 0.05045, 0.4197, 0.08029, 0.4496, 0.1167, 0.4717, 0.1582, 0.4854, 0.2032, 0.49, 0.25, 0.4854, 0.2968, 0.4717, 0.3418, 0.4496, 0.3833, 0.4197, 0.4197, 0.3833, 0.4496, 0.3418, 0.4717, 0.0625, 0.5, 0.0625, 1.0, 0.03125, 1.0, 0.03125, 0.5, 0.03125, 0.5, 0.03125, 1.0, 0.0, 1.0, 0.0, 0.5, 0.75, 0.49, 0.7968, 0.4854, 0.8418, 0.4717, 0.8833, 0.4496, 0.9197, 0.4197, 0.9496, 0.3833, 0.9717, 0.3418, 0.9854, 0.2968, 0.99, 0.25, 0.9854, 0.2032, 0.9717, 0.1582, 0.9496, 0.1167, 0.9197, 0.08029, 0.8833, 0.05045, 0.8418, 0.02827, 0.7968, 0.01461, 0.75, 0.01, 0.7032, 0.01461, 0.6582, 0.02827, 0.6167, 0.05045, 0.5803, 0.08029, 0.5504, 0.1167, 0.5283, 0.1582, 0.5146, 0.2032, 0.51, 0.25, 0.5146, 0.2968, 0.5283, 0.3418, 0.5504, 0.3833, 0.5803, 0.4197, 0.6167, 0.4496, 0.6582, 0.4717, 0.7032, 0.4854])
me_002.update()
me_003 = bpy.data.meshes.new('柱体.003')
me_003.from_pydata([(0.0, 0.005, -0.25), (0.0, 0.005, 0.25), (0.0009755, 0.004904, -0.25), (0.0009755, 0.004904, 0.25), (0.001913, 0.004619, -0.25), (0.001913, 0.004619, 0.25), (0.002778, 0.004157, -0.25), (0.002778, 0.004157, 0.25), (0.003536, 0.003536, -0.25), (0.003536, 0.003536, 0.25), (0.004157, 0.002778, -0.25), (0.004157, 0.002778, 0.25), (0.004619, 0.001913, -0.25), (0.004619, 0.001913, 0.25), (0.004904, 0.0009755, -0.25), (0.004904, 0.0009755, 0.25), (0.005, 0.0, -0.25), (0.005, 0.0, 0.25), (0.004904, -0.0009755, -0.25), (0.004904, -0.0009755, 0.25), (0.004619, -0.001913, -0.25), (0.004619, -0.001913, 0.25), (0.004157, -0.002778, -0.25), (0.004157, -0.002778, 0.25), (0.003536, -0.003536, -0.25), (0.003536, -0.003536, 0.25), (0.002778, -0.004157, -0.25), (0.002778, -0.004157, 0.25), (0.001913, -0.004619, -0.25), (0.001913, -0.004619, 0.25), (0.0009755, -0.004904, -0.25), (0.0009755, -0.004904, 0.25), (0.0, -0.005, -0.25), (0.0, -0.005, 0.25), (-0.0009755, -0.004904, -0.25), (-0.0009755, -0.004904, 0.25), (-0.001913, -0.004619, -0.25), (-0.001913, -0.004619, 0.25), (-0.002778, -0.004157, -0.25), (-0.002778, -0.004157, 0.25), (-0.003536, -0.003536, -0.25), (-0.003536, -0.003536, 0.25), (-0.004157, -0.002778, -0.25), (-0.004157, -0.002778, 0.25), (-0.004619, -0.001913, -0.25), (-0.004619, -0.001913, 0.25), (-0.004904, -0.0009755, -0.25), (-0.004904, -0.0009755, 0.25), (-0.005, 0.0, -0.25), (-0.005, 0.0, 0.25), (-0.004904, 0.0009755, -0.25), (-0.004904, 0.0009755, 0.25), (-0.004619, 0.001913, -0.25), (-0.004619, 0.001913, 0.25), (-0.004157, 0.002778, -0.25), (-0.004157, 0.002778, 0.25), (-0.003536, 0.003536, -0.25), (-0.003536, 0.003536, 0.25), (-0.002778, 0.004157, -0.25), (-0.002778, 0.004157, 0.25), (-0.001913, 0.004619, -0.25), (-0.001913, 0.004619, 0.25), (-0.0009755, 0.004904, -0.25), (-0.0009755, 0.004904, 0.25), (-0.06158, -0.3682, -0.2711), (-0.06158, -0.3682, -0.2211), (-0.06158, 0.3682, -0.2711), (-0.06158, 0.3682, -0.2211), (0.2774, -0.3682, -0.2711), (0.2774, -0.3682, -0.2211), (0.2774, 0.3682, -0.2711), (0.2774, 0.3682, -0.2211)], [], [(0, 1, 3, 2), (2, 3, 5, 4), (4, 5, 7, 6), (6, 7, 9, 8), (8, 9, 11, 10), (10, 11, 13, 12), (12, 13, 15, 14), (14, 15, 17, 16), (16, 17, 19, 18), (18, 19, 21, 20), (20, 21, 23, 22), (22, 23, 25, 24), (24, 25, 27, 26), (26, 27, 29, 28), (28, 29, 31, 30), (30, 31, 33, 32), (32, 33, 35, 34), (34, 35, 37, 36), (36, 37, 39, 38), (38, 39, 41, 40), (40, 41, 43, 42), (42, 43, 45, 44), (44, 45, 47, 46), (46, 47, 49, 48), (48, 49, 51, 50), (50, 51, 53, 52), (52, 53, 55, 54), (54, 55, 57, 56), (56, 57, 59, 58), (58, 59, 61, 60), (3, 1, 63, 61, 59, 57, 55, 53, 51, 49, 47, 45, 43, 41, 39, 37, 35, 33, 31, 29, 27, 25, 23, 21, 19, 17, 15, 13, 11, 9, 7, 5), (60, 61, 63, 62), (62, 63, 1, 0), (0, 2, 4, 6, 8, 10, 12, 14, 16, 18, 20, 22, 24, 26, 28, 30, 32, 34, 36, 38, 40, 42, 44, 46, 48, 50, 52, 54, 56, 58, 60, 62), (64, 65, 67, 66), (66, 67, 71, 70), (70, 71, 69, 68), (68, 69, 65, 64), (66, 70, 68, 64), (71, 67, 65, 69)])
_uv = me_003.uv_layers.new(name='UV 贴图')
_uv.uv.foreach_set('vector', [1.0, 0.5, 1.0, 1.0, 0.9688, 1.0, 0.9688, 0.5, 0.9688, 0.5, 0.9688, 1.0, 0.9375, 1.0, 0.9375, 0.5, 0.9375, 0.5, 0.9375, 1.0, 0.9062, 1.0, 0.9062, 0.5, 0.9062, 0.5, 0.9062, 1.0, 0.875, 1.0, 0.875, 0.5, 0.875, 0.5, 0.875, 1.0, 0.8438, 1.0, 0.8438, 0.5, 0.8438, 0.5, 0.8438, 1.0, 0.8125, 1.0, 0.8125, 0.5, 0.8125, 0.5, 0.8125, 1.0, 0.7812, 1.0, 0.7812, 0.5, 0.7812, 0.5, 0.7812, 1.0, 0.75, 1.0, 0.75, 0.5, 0.75, 0.5, 0.75, 1.0, 0.7188, 1.0, 0.7188, 0.5, 0.7188, 0.5, 0.7188, 1.0, 0.6875, 1.0, 0.6875, 0.5, 0.6875, 0.5, 0.6875, 1.0, 0.6562, 1.0, 0.6562, 0.5, 0.6562, 0.5, 0.6562, 1.0, 0.625, 1.0, 0.625, 0.5, 0.625, 0.5, 0.625, 1.0, 0.5938, 1.0, 0.5938, 0.5, 0.5938, 0.5, 0.5938, 1.0, 0.5625, 1.0, 0.5625, 0.5, 0.5625, 0.5, 0.5625, 1.0, 0.5312, 1.0, 0.5312, 0.5, 0.5312, 0.5, 0.5312, 1.0, 0.5, 1.0, 0.5, 0.5, 0.5, 0.5, 0.5, 1.0, 0.4688, 1.0, 0.4688, 0.5, 0.4688, 0.5, 0.4688, 1.0, 0.4375, 1.0, 0.4375, 0.5, 0.4375, 0.5, 0.4375, 1.0, 0.4062, 1.0, 0.4062, 0.5, 0.4062, 0.5, 0.4062, 1.0, 0.375, 1.0, 0.375, 0.5, 0.375, 0.5, 0.375, 1.0, 0.3438, 1.0, 0.3438, 0.5, 0.3438, 0.5, 0.3438, 1.0, 0.3125, 1.0, 0.3125, 0.5, 0.3125, 0.5, 0.3125, 1.0, 0.2812, 1.0, 0.2812, 0.5, 0.2812, 0.5, 0.2812, 1.0, 0.25, 1.0, 0.25, 0.5, 0.25, 0.5, 0.25, 1.0, 0.2188, 1.0, 0.2188, 0.5, 0.2188, 0.5, 0.2188, 1.0, 0.1875, 1.0, 0.1875, 0.5, 0.1875, 0.5, 0.1875, 1.0, 0.1562, 1.0, 0.1562, 0.5, 0.1562, 0.5, 0.1562, 1.0, 0.125, 1.0, 0.125, 0.5, 0.125, 0.5, 0.125, 1.0, 0.09375, 1.0, 0.09375, 0.5, 0.09375, 0.5, 0.09375, 1.0, 0.0625, 1.0, 0.0625, 0.5, 0.2968, 0.4854, 0.25, 0.49, 0.2032, 0.4854, 0.1582, 0.4717, 0.1167, 0.4496, 0.08029, 0.4197, 0.05045, 0.3833, 0.02827, 0.3418, 0.01461, 0.2968, 0.01, 0.25, 0.01461, 0.2032, 0.02827, 0.1582, 0.05045, 0.1167, 0.08029, 0.08029, 0.1167, 0.05045, 0.1582, 0.02827, 0.2032, 0.01461, 0.25, 0.01, 0.2968, 0.01461, 0.3418, 0.02827, 0.3833, 0.05045, 0.4197, 0.08029, 0.4496, 0.1167, 0.4717, 0.1582, 0.4854, 0.2032, 0.49, 0.25, 0.4854, 0.2968, 0.4717, 0.3418, 0.4496, 0.3833, 0.4197, 0.4197, 0.3833, 0.4496, 0.3418, 0.4717, 0.0625, 0.5, 0.0625, 1.0, 0.03125, 1.0, 0.03125, 0.5, 0.03125, 0.5, 0.03125, 1.0, 0.0, 1.0, 0.0, 0.5, 0.75, 0.49, 0.7968, 0.4854, 0.8418, 0.4717, 0.8833, 0.4496, 0.9197, 0.4197, 0.9496, 0.3833, 0.9717, 0.3418, 0.9854, 0.2968, 0.99, 0.25, 0.9854, 0.2032, 0.9717, 0.1582, 0.9496, 0.1167, 0.9197, 0.08029, 0.8833, 0.05045, 0.8418, 0.02827, 0.7968, 0.01461, 0.75, 0.01, 0.7032, 0.01461, 0.6582, 0.02827, 0.6167, 0.05045, 0.5803, 0.08029, 0.5504, 0.1167, 0.5283, 0.1582, 0.5146, 0.2032, 0.51, 0.25, 0.5146, 0.2968, 0.5283, 0.3418, 0.5504, 0.3833, 0.5803, 0.4197, 0.6167, 0.4496, 0.6582, 0.4717, 0.7032, 0.4854, 0.375, 0.0, 0.625, 0.0, 0.625, 0.25, 0.375, 0.25, 0.375, 0.25, 0.625, 0.25, 0.625, 0.5, 0.375, 0.5, 0.375, 0.5, 0.625, 0.5, 0.625, 0.75, 0.375, 0.75, 0.375, 0.75, 0.625, 0.75, 0.625, 1.0, 0.375, 1.0, 0.125, 0.5, 0.375, 0.5, 0.375, 0.75, 0.125, 0.75, 0.625, 0.5, 0.875, 0.5, 0.875, 0.75, 0.625, 0.75])
me_003.update()
me_004 = bpy.data.meshes.new('立方体.004')
me_004.from_pydata([(-2.817, -1.0, -0.5128), (-2.817, -1.0, 0.5128), (-2.817, 1.0, -0.5128), (-2.817, 1.0, 0.5128), (2.817, -1.0, -0.5128), (2.817, -1.0, 0.5128), (2.817, 1.0, -0.5128), (2.817, 1.0, 0.5128)], [], [(0, 1, 3, 2), (2, 3, 7, 6), (6, 7, 5, 4), (4, 5, 1, 0), (2, 6, 4, 0)])
_uv = me_004.uv_layers.new(name='UV 贴图')
_uv.uv.foreach_set('vector', [0.375, 0.0, 0.625, 0.0, 0.625, 0.25, 0.375, 0.25, 0.375, 0.25, 0.625, 0.25, 0.625, 0.5, 0.375, 0.5, 0.375, 0.5, 0.625, 0.5, 0.625, 0.75, 0.375, 0.75, 0.375, 0.75, 0.625, 0.75, 0.625, 1.0, 0.375, 1.0, 0.125, 0.5, 0.375, 0.5, 0.375, 0.75, 0.125, 0.75])
me_004.materials.append(mat_003)
me_004.update()
me_006 = bpy.data.meshes.new('立方体.006')
me_006.from_pydata([(-0.341, -1.0, -0.1648), (-0.341, 1.0, -0.1648), (5.366, -1.0, -0.1648), (5.366, -1.0, 0.7185), (5.366, 1.0, -0.1648), (5.366, 1.0, 0.7185), (-0.341, -1.0, 0.2313), (-0.341, 1.0, 0.2313), (0.2385, 1.0, 0.7185), (0.2385, -1.0, 0.7185)], [], [(4, 5, 3, 2), (1, 4, 2, 0), (1, 7, 8, 5, 4), (2, 3, 9, 6, 0)])
_uv = me_006.uv_layers.new(name='UV 贴图')
_uv.uv.foreach_set('vector', [0.375, 0.5, 0.625, 0.5, 0.625, 0.75, 0.375, 0.75, 0.125, 0.5, 0.375, 0.5, 0.375, 0.75, 0.125, 0.75, 0.375, 0.25, 0.4715, 0.25, 0.625, 0.2757, 0.625, 0.5, 0.375, 0.5, 0.375, 0.75, 0.625, 0.75, 0.625, 0.9743, 0.4715, 1.0, 0.375, 1.0])
me_006.materials.append(mat_001)
me_006.update()
me_004_1 = bpy.data.meshes.new('柱体.004')
me_004_1.from_pydata([(-3.815e-06, 1.0, -1.0), (-3.815e-06, 1.0, 1.0), (0.1951, 0.9808, -1.0), (0.1951, 0.9808, 1.0), (0.3827, 0.9239, -1.0), (0.3827, 0.9239, 1.0), (0.5556, 0.8315, -1.0), (0.5556, 0.8315, 1.0), (0.7071, 0.7071, -1.0), (0.7071, 0.7071, 1.0), (0.8315, 0.5556, -1.0), (0.8315, 0.5556, 1.0), (0.9239, 0.3827, -1.0), (0.9239, 0.3827, 1.0), (0.9808, 0.1951, -1.0), (0.9808, 0.1951, 1.0), (1.0, 0.0, -1.0), (1.0, 0.0, 1.0), (0.9808, -0.1951, -1.0), (0.9808, -0.1951, 1.0), (0.9239, -0.3827, -1.0), (0.9239, -0.3827, 1.0), (0.8315, -0.5556, -1.0), (0.8315, -0.5556, 1.0), (0.7071, -0.7071, -1.0), (0.7071, -0.7071, 1.0), (0.5556, -0.8315, -1.0), (0.5556, -0.8315, 1.0), (0.3827, -0.9239, -1.0), (0.3827, -0.9239, 1.0), (0.1951, -0.9808, -1.0), (0.1951, -0.9808, 1.0), (-3.815e-06, -1.0, -1.0), (-3.815e-06, -1.0, 1.0), (-0.1951, -0.9808, -1.0), (-0.1951, -0.9808, 1.0), (-0.3827, -0.9239, -1.0), (-0.3827, -0.9239, 1.0), (-0.5556, -0.8315, -1.0), (-0.5556, -0.8315, 1.0), (-0.7071, -0.7071, -1.0), (-0.7071, -0.7071, 1.0), (-0.8315, -0.5556, -1.0), (-0.8315, -0.5556, 1.0), (-0.9239, -0.3827, -1.0), (-0.9239, -0.3827, 1.0), (-0.9808, -0.1951, -1.0), (-0.9808, -0.1951, 1.0), (-1.0, 0.0, -1.0), (-1.0, 0.0, 1.0), (-0.9808, 0.1951, -1.0), (-0.9808, 0.1951, 1.0), (-0.9239, 0.3827, -1.0), (-0.9239, 0.3827, 1.0), (-0.8315, 0.5556, -1.0), (-0.8315, 0.5556, 1.0), (-0.7071, 0.7071, -1.0), (-0.7071, 0.7071, 1.0), (-0.5556, 0.8315, -1.0), (-0.5556, 0.8315, 1.0), (-0.3827, 0.9239, -1.0), (-0.3827, 0.9239, 1.0), (-0.1951, 0.9808, -1.0), (-0.1951, 0.9808, 1.0)], [], [(0, 1, 3, 2), (2, 3, 5, 4), (4, 5, 7, 6), (6, 7, 9, 8), (8, 9, 11, 10), (10, 11, 13, 12), (12, 13, 15, 14), (14, 15, 17, 16), (16, 17, 19, 18), (18, 19, 21, 20), (20, 21, 23, 22), (22, 23, 25, 24), (24, 25, 27, 26), (26, 27, 29, 28), (28, 29, 31, 30), (30, 31, 33, 32), (32, 33, 35, 34), (34, 35, 37, 36), (36, 37, 39, 38), (38, 39, 41, 40), (40, 41, 43, 42), (42, 43, 45, 44), (44, 45, 47, 46), (46, 47, 49, 48), (48, 49, 51, 50), (50, 51, 53, 52), (52, 53, 55, 54), (54, 55, 57, 56), (56, 57, 59, 58), (58, 59, 61, 60), (3, 1, 63, 61, 59, 57, 55, 53, 51, 49, 47, 45, 43, 41, 39, 37, 35, 33, 31, 29, 27, 25, 23, 21, 19, 17, 15, 13, 11, 9, 7, 5), (60, 61, 63, 62), (62, 63, 1, 0), (0, 2, 4, 6, 8, 10, 12, 14, 16, 18, 20, 22, 24, 26, 28, 30, 32, 34, 36, 38, 40, 42, 44, 46, 48, 50, 52, 54, 56, 58, 60, 62)])
_uv = me_004_1.uv_layers.new(name='UV 贴图')
_uv.uv.foreach_set('vector', [1.0, 0.5, 1.0, 1.0, 0.9688, 1.0, 0.9688, 0.5, 0.9688, 0.5, 0.9688, 1.0, 0.9375, 1.0, 0.9375, 0.5, 0.9375, 0.5, 0.9375, 1.0, 0.9062, 1.0, 0.9062, 0.5, 0.9062, 0.5, 0.9062, 1.0, 0.875, 1.0, 0.875, 0.5, 0.875, 0.5, 0.875, 1.0, 0.8438, 1.0, 0.8438, 0.5, 0.8438, 0.5, 0.8438, 1.0, 0.8125, 1.0, 0.8125, 0.5, 0.8125, 0.5, 0.8125, 1.0, 0.7812, 1.0, 0.7812, 0.5, 0.7812, 0.5, 0.7812, 1.0, 0.75, 1.0, 0.75, 0.5, 0.75, 0.5, 0.75, 1.0, 0.7188, 1.0, 0.7188, 0.5, 0.7188, 0.5, 0.7188, 1.0, 0.6875, 1.0, 0.6875, 0.5, 0.6875, 0.5, 0.6875, 1.0, 0.6562, 1.0, 0.6562, 0.5, 0.6562, 0.5, 0.6562, 1.0, 0.625, 1.0, 0.625, 0.5, 0.625, 0.5, 0.625, 1.0, 0.5938, 1.0, 0.5938, 0.5, 0.5938, 0.5, 0.5938, 1.0, 0.5625, 1.0, 0.5625, 0.5, 0.5625, 0.5, 0.5625, 1.0, 0.5312, 1.0, 0.5312, 0.5, 0.5312, 0.5, 0.5312, 1.0, 0.5, 1.0, 0.5, 0.5, 0.5, 0.5, 0.5, 1.0, 0.4688, 1.0, 0.4688, 0.5, 0.4688, 0.5, 0.4688, 1.0, 0.4375, 1.0, 0.4375, 0.5, 0.4375, 0.5, 0.4375, 1.0, 0.4062, 1.0, 0.4062, 0.5, 0.4062, 0.5, 0.4062, 1.0, 0.375, 1.0, 0.375, 0.5, 0.375, 0.5, 0.375, 1.0, 0.3438, 1.0, 0.3438, 0.5, 0.3438, 0.5, 0.3438, 1.0, 0.3125, 1.0, 0.3125, 0.5, 0.3125, 0.5, 0.3125, 1.0, 0.2812, 1.0, 0.2812, 0.5, 0.2812, 0.5, 0.2812, 1.0, 0.25, 1.0, 0.25, 0.5, 0.25, 0.5, 0.25, 1.0, 0.2188, 1.0, 0.2188, 0.5, 0.2188, 0.5, 0.2188, 1.0, 0.1875, 1.0, 0.1875, 0.5, 0.1875, 0.5, 0.1875, 1.0, 0.1562, 1.0, 0.1562, 0.5, 0.1562, 0.5, 0.1562, 1.0, 0.125, 1.0, 0.125, 0.5, 0.125, 0.5, 0.125, 1.0, 0.09375, 1.0, 0.09375, 0.5, 0.09375, 0.5, 0.09375, 1.0, 0.0625, 1.0, 0.0625, 0.5, 0.2968, 0.4854, 0.25, 0.49, 0.2032, 0.4854, 0.1582, 0.4717, 0.1167, 0.4496, 0.08029, 0.4197, 0.05045, 0.3833, 0.02827, 0.3418, 0.01461, 0.2968, 0.01, 0.25, 0.01461, 0.2032, 0.02827, 0.1582, 0.05045, 0.1167, 0.08029, 0.08029, 0.1167, 0.05045, 0.1582, 0.02827, 0.2032, 0.01461, 0.25, 0.01, 0.2968, 0.01461, 0.3418, 0.02827, 0.3833, 0.05045, 0.4197, 0.08029, 0.4496, 0.1167, 0.4717, 0.1582, 0.4854, 0.2032, 0.49, 0.25, 0.4854, 0.2968, 0.4717, 0.3418, 0.4496, 0.3833, 0.4197, 0.4197, 0.3833, 0.4496, 0.3418, 0.4717, 0.0625, 0.5, 0.0625, 1.0, 0.03125, 1.0, 0.03125, 0.5, 0.03125, 0.5, 0.03125, 1.0, 0.0, 1.0, 0.0, 0.5, 0.75, 0.49, 0.7968, 0.4854, 0.8418, 0.4717, 0.8833, 0.4496, 0.9197, 0.4197, 0.9496, 0.3833, 0.9717, 0.3418, 0.9854, 0.2968, 0.99, 0.25, 0.9854, 0.2032, 0.9717, 0.1582, 0.9496, 0.1167, 0.9197, 0.08029, 0.8833, 0.05045, 0.8418, 0.02827, 0.7968, 0.01461, 0.75, 0.01, 0.7032, 0.01461, 0.6582, 0.02827, 0.6167, 0.05045, 0.5803, 0.08029, 0.5504, 0.1167, 0.5283, 0.1582, 0.5146, 0.2032, 0.51, 0.25, 0.5146, 0.2968, 0.5283, 0.3418, 0.5504, 0.3833, 0.5803, 0.4197, 0.6167, 0.4496, 0.6582, 0.4717, 0.7032, 0.4854])
me_004_1.materials.append(mat_002)
me_004_1.update()
me_007 = bpy.data.meshes.new('立方体.007')
me_007.from_pydata([(-1.0, -1.0, -1.0), (-1.0, -1.0, 1.0), (-1.0, 1.0, -1.0), (-1.0, 1.0, 1.0), (1.0, -1.0, -1.0), (1.0, -1.0, 1.0), (1.0, 1.0, -1.0), (1.0, 1.0, 1.0)], [], [(0, 1, 3, 2), (2, 3, 7, 6), (6, 7, 5, 4), (4, 5, 1, 0), (2, 6, 4, 0), (7, 3, 1, 5)])
_uv = me_007.uv_layers.new(name='UV 贴图')
_uv.uv.foreach_set('vector', [0.375, 0.0, 0.625, 0.0, 0.625, 0.25, 0.375, 0.25, 0.375, 0.25, 0.625, 0.25, 0.625, 0.5, 0.375, 0.5, 0.375, 0.5, 0.625, 0.5, 0.625, 0.75, 0.375, 0.75, 0.375, 0.75, 0.625, 0.75, 0.625, 1.0, 0.375, 1.0, 0.125, 0.5, 0.375, 0.5, 0.375, 0.75, 0.125, 0.75, 0.625, 0.5, 0.875, 0.5, 0.875, 0.75, 0.625, 0.75])
me_007.update()

# ---- curves / text
cu_spiral = bpy.data.curves.new('Spiral', 'CURVE')
cu_spiral.dimensions = '3D'
_sp = cu_spiral.splines.new('POLY'); _sp.points.add(279)
_sp.points.foreach_set('co', [0.3, 0.0, 0.0, 0.0, 0.2898, 0.07765, 0.008351, 0.0, 0.2598, 0.15, 0.0167, 0.0, 0.2121, 0.2121, 0.02505, 0.0, 0.15, 0.2598, 0.0334, 0.0, 0.07765, 0.2898, 0.04175, 0.0, 8.498e-17, 0.3, 0.0501, 0.0, -0.07765, 0.2898, 0.05846, 0.0, -0.15, 0.2598, 0.06681, 0.0, -0.2121, 0.2121, 0.07516, 0.0, -0.2598, 0.15, 0.08351, 0.0, -0.2898, 0.07765, 0.09186, 0.0, -0.3, -9.649e-17, 0.1002, 0.0, -0.2898, -0.07765, 0.1086, 0.0, -0.2598, -0.15, 0.1169, 0.0, -0.2121, -0.2121, 0.1253, 0.0, -0.15, -0.2598, 0.1336, 0.0, -0.07765, -0.2898, 0.142, 0.0, -5.511e-17, -0.3, 0.1503, 0.0, 0.07765, -0.2898, 0.1587, 0.0, 0.15, -0.2598, 0.167, 0.0, 0.2121, -0.2121, 0.1754, 0.0, 0.2598, -0.15, 0.1837, 0.0, 0.2898, -0.07765, 0.1921, 0.0, 0.3, -6.064e-16, 0.2004, 0.0, 0.2898, 0.07765, 0.2088, 0.0, 0.2598, 0.15, 0.2171, 0.0, 0.2121, 0.2121, 0.2255, 0.0, 0.15, 0.2598, 0.2338, 0.0, 0.07765, 0.2898, 0.2422, 0.0, 1.158e-15, 0.3, 0.2505, 0.0, -0.07765, 0.2898, 0.2589, 0.0, -0.15, 0.2598, 0.2672, 0.0, -0.2121, 0.2121, 0.2756, 0.0, -0.2598, 0.15, 0.2839, 0.0, -0.2898, 0.07765, 0.2923, 0.0, -0.3, 1.709e-15, 0.3006, 0.0, -0.2898, -0.07765, 0.309, 0.0, -0.2598, -0.15, 0.3173, 0.0, -0.2121, -0.2121, 0.3257, 0.0, -0.15, -0.2598, 0.334, 0.0, -0.07765, -0.2898, 0.3424, 0.0, -2.26e-15, -0.3, 0.3507, 0.0, 0.07765, -0.2898, 0.3591, 0.0, 0.15, -0.2598, 0.3674, 0.0, 0.2121, -0.2121, 0.3758, 0.0, 0.2598, -0.15, 0.3841, 0.0, 0.2898, -0.07765, 0.3925, 0.0, 0.3, -2.811e-15, 0.4008, 0.0, 0.2898, 0.07765, 0.4092, 0.0, 0.2598, 0.15, 0.4175, 0.0, 0.2121, 0.2121, 0.4259, 0.0, 0.15, 0.2598, 0.4342, 0.0, 0.07765, 0.2898, 0.4426, 0.0, 3.363e-15, 0.3, 0.4509, 0.0, -0.07765, 0.2898, 0.4593, 0.0, -0.15, 0.2598, 0.4676, 0.0, -0.2121, 0.2121, 0.476, 0.0, -0.2598, 0.15, 0.4843, 0.0, -0.2898, 0.07765, 0.4927, 0.0, -0.3, 3.914e-15, 0.501, 0.0, -0.2898, -0.07765, 0.5094, 0.0, -0.2598, -0.15, 0.5177, 0.0, -0.2121, -0.2121, 0.5261, 0.0, -0.15, -0.2598, 0.5344, 0.0, -0.07765, -0.2898, 0.5428, 0.0, -1.801e-15, -0.3, 0.5511, 0.0, 0.07765, -0.2898, 0.5595, 0.0, 0.15, -0.2598, 0.5678, 0.0, 0.2121, -0.2121, 0.5762, 0.0, 0.2598, -0.15, 0.5846, 0.0, 0.2898, -0.07765, 0.5929, 0.0, 0.3, 8.454e-16, 0.6013, 0.0, 0.2898, 0.07765, 0.6096, 0.0, 0.2598, 0.15, 0.618, 0.0, 0.2121, 0.2121, 0.6263, 0.0, 0.15, 0.2598, 0.6347, 0.0, 0.07765, 0.2898, 0.643, 0.0, -3.492e-15, 0.3, 0.6514, 0.0, -0.07765, 0.2898, 0.6597, 0.0, -0.15, 0.2598, 0.6681, 0.0, -0.2121, 0.2121, 0.6764, 0.0, -0.2598, 0.15, 0.6848, 0.0, -0.2898, 0.07765, 0.6931, 0.0, -0.3, -6.138e-15, 0.7015, 0.0, -0.2898, -0.07765, 0.7098, 0.0, -0.2598, -0.15, 0.7182, 0.0, -0.2121, -0.2121, 0.7265, 0.0, -0.15, -0.2598, 0.7349, 0.0, -0.07765, -0.2898, 0.7432, 0.0, 8.784e-15, -0.3, 0.7516, 0.0, 0.07765, -0.2898, 0.7599, 0.0, 0.15, -0.2598, 0.7683, 0.0, 0.2121, -0.2121, 0.7766, 0.0, 0.2598, -0.15, 0.785, 0.0, 0.2898, -0.07765, 0.7933, 0.0, 0.3, 1.143e-14, 0.8017, 0.0, 0.2898, 0.07765, 0.81, 0.0, 0.2598, 0.15, 0.8184, 0.0, 0.2121, 0.2121, 0.8267, 0.0, 0.15, 0.2598, 0.8351, 0.0, 0.07765, 0.2898, 0.8434, 0.0, -1.408e-14, 0.3, 0.8518, 0.0, -0.07765, 0.2898, 0.8601, 0.0, -0.15, 0.2598, 0.8685, 0.0, -0.2121, 0.2121, 0.8768, 0.0, -0.2598, 0.15, 0.8852, 0.0, -0.2898, 0.07765, 0.8935, 0.0, -0.3, -1.672e-14, 0.9019, 0.0, -0.2898, -0.07765, 0.9102, 0.0, -0.2598, -0.15, 0.9186, 0.0, -0.2121, -0.2121, 0.9269, 0.0, -0.15, -0.2598, 0.9353, 0.0, -0.07765, -0.2898, 0.9436, 0.0, 1.937e-14, -0.3, 0.952, 0.0, 0.07765, -0.2898, 0.9603, 0.0, 0.15, -0.2598, 0.9687, 0.0, 0.2121, -0.2121, 0.977, 0.0, 0.2598, -0.15, 0.9854, 0.0, 0.2898, -0.07765, 0.9937, 0.0, 0.3, 2.201e-14, 1.002, 0.0, 0.2898, 0.07765, 1.01, 0.0, 0.2598, 0.15, 1.019, 0.0, 0.2121, 0.2121, 1.027, 0.0, 0.15, 0.2598, 1.035, 0.0, 0.07765, 0.2898, 1.044, 0.0, -2.36e-14, 0.3, 1.052, 0.0, -0.07765, 0.2898, 1.061, 0.0, -0.15, 0.2598, 1.069, 0.0, -0.2121, 0.2121, 1.077, 0.0, -0.2598, 0.15, 1.086, 0.0, -0.2898, 0.07765, 1.094, 0.0, -0.3, -2.624e-14, 1.102, 0.0, -0.2898, -0.07765, 1.111, 0.0, -0.2598, -0.15, 1.119, 0.0, -0.2121, -0.2121, 1.127, 0.0, -0.15, -0.2598, 1.136, 0.0, -0.07765, -0.2898, 1.144, 0.0, 2.889e-14, -0.3, 1.152, 0.0, 0.07765, -0.2898, 1.161, 0.0, 0.15, -0.2598, 1.169, 0.0, 0.2121, -0.2121, 1.177, 0.0, 0.2598, -0.15, 1.186, 0.0, 0.2898, -0.07765, 1.194, 0.0, 0.3, 3.153e-14, 1.203, 0.0, 0.2898, 0.07765, 1.211, 0.0, 0.2598, 0.15, 1.219, 0.0, 0.2121, 0.2121, 1.228, 0.0, 0.15, 0.2598, 1.236, 0.0, 0.07765, 0.2898, 1.244, 0.0, -3.418e-14, 0.3, 1.253, 0.0, -0.07765, 0.2898, 1.261, 0.0, -0.15, 0.2598, 1.269, 0.0, -0.2121, 0.2121, 1.278, 0.0, -0.2598, 0.15, 1.286, 0.0, -0.2898, 0.07765, 1.294, 0.0, -0.3, -3.683e-14, 1.303, 0.0, -0.2898, -0.07765, 1.311, 0.0, -0.2598, -0.15, 1.319, 0.0, -0.2121, -0.2121, 1.328, 0.0, -0.15, -0.2598, 1.336, 0.0, -0.07765, -0.2898, 1.344, 0.0, 3.947e-14, -0.3, 1.353, 0.0, 0.07765, -0.2898, 1.361, 0.0, 0.15, -0.2598, 1.37, 0.0, 0.2121, -0.2121, 1.378, 0.0, 0.2598, -0.15, 1.386, 0.0, 0.2898, -0.07765, 1.395, 0.0, 0.3, 4.212e-14, 1.403, 0.0, 0.2898, 0.07765, 1.411, 0.0, 0.2598, 0.15, 1.42, 0.0, 0.2121, 0.2121, 1.428, 0.0, 0.15, 0.2598, 1.436, 0.0, 0.07765, 0.2898, 1.445, 0.0, -4.476e-14, 0.3, 1.453, 0.0, -0.07765, 0.2898, 1.461, 0.0, -0.15, 0.2598, 1.47, 0.0, -0.2121, 0.2121, 1.478, 0.0, -0.2598, 0.15, 1.486, 0.0, -0.2898, 0.07765, 1.495, 0.0, -0.3, -4.741e-14, 1.503, 0.0, -0.2898, -0.07765, 1.511, 0.0, -0.2598, -0.15, 1.52, 0.0, -0.2121, -0.2121, 1.528, 0.0, -0.15, -0.2598, 1.537, 0.0, -0.07765, -0.2898, 1.545, 0.0, 5.006e-14, -0.3, 1.553, 0.0, 0.07765, -0.2898, 1.562, 0.0, 0.15, -0.2598, 1.57, 0.0, 0.2121, -0.2121, 1.578, 0.0, 0.2598, -0.15, 1.587, 0.0, 0.2898, -0.07765, 1.595, 0.0, 0.3, 5.27e-14, 1.603, 0.0, 0.2898, 0.07765, 1.612, 0.0, 0.2598, 0.15, 1.62, 0.0, 0.2121, 0.2121, 1.628, 0.0, 0.15, 0.2598, 1.637, 0.0, 0.07765, 0.2898, 1.645, 0.0, -5.535e-14, 0.3, 1.653, 0.0, -0.07765, 0.2898, 1.662, 0.0, -0.15, 0.2598, 1.67, 0.0, -0.2121, 0.2121, 1.678, 0.0, -0.2598, 0.15, 1.687, 0.0, -0.2898, 0.07765, 1.695, 0.0, -0.3, -5.8e-14, 1.704, 0.0, -0.2898, -0.07765, 1.712, 0.0, -0.2598, -0.15, 1.72, 0.0, -0.2121, -0.2121, 1.729, 0.0, -0.15, -0.2598, 1.737, 0.0, -0.07765, -0.2898, 1.745, 0.0, 6.064e-14, -0.3, 1.754, 0.0, 0.07765, -0.2898, 1.762, 0.0, 0.15, -0.2598, 1.77, 0.0, 0.2121, -0.2121, 1.779, 0.0, 0.2598, -0.15, 1.787, 0.0, 0.2898, -0.07765, 1.795, 0.0, 0.3, 6.329e-14, 1.804, 0.0, 0.2898, 0.07765, 1.812, 0.0, 0.2598, 0.15, 1.82, 0.0, 0.2121, 0.2121, 1.829, 0.0, 0.15, 0.2598, 1.837, 0.0, 0.07765, 0.2898, 1.846, 0.0, -6.593e-14, 0.3, 1.854, 0.0, -0.07765, 0.2898, 1.862, 0.0, -0.15, 0.2598, 1.871, 0.0, -0.2121, 0.2121, 1.879, 0.0, -0.2598, 0.15, 1.887, 0.0, -0.2898, 0.07765, 1.896, 0.0, -0.3, -6.858e-14, 1.904, 0.0, -0.2898, -0.07765, 1.912, 0.0, -0.2598, -0.15, 1.921, 0.0, -0.2121, -0.2121, 1.929, 0.0, -0.15, -0.2598, 1.937, 0.0, -0.07765, -0.2898, 1.946, 0.0, 7.123e-14, -0.3, 1.954, 0.0, 0.07765, -0.2898, 1.962, 0.0, 0.15, -0.2598, 1.971, 0.0, 0.2121, -0.2121, 1.979, 0.0, 0.2598, -0.15, 1.987, 0.0, 0.2898, -0.07765, 1.996, 0.0, 0.3, 7.387e-14, 2.004, 0.0, 0.2898, 0.07765, 2.013, 0.0, 0.2598, 0.15, 2.021, 0.0, 0.2121, 0.2121, 2.029, 0.0, 0.15, 0.2598, 2.038, 0.0, 0.07765, 0.2898, 2.046, 0.0, -7.439e-14, 0.3, 2.054, 0.0, -0.07765, 0.2898, 2.063, 0.0, -0.15, 0.2598, 2.071, 0.0, -0.2121, 0.2121, 2.079, 0.0, -0.2598, 0.15, 2.088, 0.0, -0.2898, 0.07765, 2.096, 0.0, -0.3, -6.424e-14, 2.104, 0.0, -0.2898, -0.07765, 2.113, 0.0, -0.2598, -0.15, 2.121, 0.0, -0.2121, -0.2121, 2.129, 0.0, -0.15, -0.2598, 2.138, 0.0, -0.07765, -0.2898, 2.146, 0.0, 5.41e-14, -0.3, 2.154, 0.0, 0.07765, -0.2898, 2.163, 0.0, 0.15, -0.2598, 2.171, 0.0, 0.2121, -0.2121, 2.18, 0.0, 0.2598, -0.15, 2.188, 0.0, 0.2898, -0.07765, 2.196, 0.0, 0.3, 4.396e-14, 2.205, 0.0, 0.2898, 0.07765, 2.213, 0.0, 0.2598, 0.15, 2.221, 0.0, 0.2121, 0.2121, 2.23, 0.0, 0.15, 0.2598, 2.238, 0.0, 0.07765, 0.2898, 2.246, 0.0, -3.381e-14, 0.3, 2.255, 0.0, -0.07765, 0.2898, 2.263, 0.0, -0.15, 0.2598, 2.271, 0.0, -0.2121, 0.2121, 2.28, 0.0, -0.2598, 0.15, 2.288, 0.0, -0.2898, 0.07765, 2.296, 0.0, -0.3, -2.367e-14, 2.305, 0.0, -0.2898, -0.07765, 2.313, 0.0, -0.2598, -0.15, 2.322, 0.0, -0.2121, -0.2121, 2.33, 0.0])
_sp.use_endpoint_u = True
cu_spiral.use_path = True
cu_spiral.bevel_depth = 0.02
cu_spiral.fill_mode = 'FULL'

# ---- objects
ob_light = bpy.data.objects.new('Light', light_light)
ob_camera = bpy.data.objects.new('Camera', cam_camera)
ob_x = bpy.data.objects.new('炸药', me_x)
ob_x_1 = bpy.data.objects.new('引信', me_x_1)
ob_x_2 = bpy.data.objects.new('撞针', me_001)
ob_x_3 = bpy.data.objects.new('柱体', me_002)
ob_x_4 = bpy.data.objects.new('弹簧', cu_spiral)
ob_x_5 = bpy.data.objects.new('触发器', me_003)
ob_x_6 = bpy.data.objects.new('盒子', me_004)
ob_x_7 = bpy.data.objects.new('盖子', me_006)
ob_001 = bpy.data.objects.new('柱体.001', me_004_1)
ob_bool = bpy.data.objects.new('bool', me_007)

# ---- transforms, parenting, visibility, modifiers, constraints
ob_light.location = (4.076, 1.005, 5.904)
ob_light.rotation_euler = (0.6503, 0.05522, 1.866)
ob_light.lock_rotations_4d = False
ob_light.empty_display_type = 'ARROWS'
ob_light.color = (0.0, 0.0, 0.0, 0.0)
ob_light.lineart.crease_threshold = 0.0
ob_camera.location = (12.55, -9.565, 13.91)
ob_camera.rotation_euler = (0.9286, -1.235e-05, 0.9286)
ob_camera.lock_rotations_4d = False
ob_camera.empty_display_type = 'ARROWS'
ob_camera.color = (0.0, 0.0, 0.0, 0.0)
ob_camera.display_type = 'WIRE'
ob_camera.lineart.crease_threshold = 0.0
ob_x.location = (-3.017, 0.0, 0.0)
ob_x.scale = (0.4502, 0.5704, 1.0)
ob_x_1.location = (-2.426, 0.0, 0.0)
ob_x_1.rotation_euler = (-0.0, 1.571, 0.0)
ob_x_1.scale = (0.1457, 0.1457, 0.1457)
ob_x_2.location = (-0.6313, 0.0, 0.0)
ob_x_3.location = (-0.6313, 0.0, 0.0)
ob_x_3.rotation_euler = (-0.0, 1.571, 0.0)
ob_x_3.scale = (0.4167, 0.4167, 0.03)
_c = ob_x_3.constraints.new('CHILD_OF'); _c.name = '子级'
_c.target = ob_x_2
_c.set_inverse_pending = False
_c.inverse_matrix = ((1.0, -0.0, 0.0, 0.6313), (-0.0, 1.0, -0.0, 0.0), (0.0, -0.0, 1.0, -0.0), (-0.0, 0.0, -0.0, 1.0))
ob_x_4.location = (-0.6313, 0.0, 0.0)
ob_x_4.rotation_euler = (-0.0, 1.571, 0.0)
_c = ob_x_4.constraints.new('CHILD_OF'); _c.name = '子级'
_c.target = ob_x_2
_c.set_inverse_pending = False
_c.inverse_matrix = ((1.0, -0.0, 0.0, 0.6313), (-0.0, 1.0, -0.0, 0.0), (0.0, -0.0, 1.0, -0.0), (-0.0, 0.0, -0.0, 1.0))
ob_x_5.location = (1.856, 0.0, -0.4167)
ob_x_6.location = (-1.107, 0.0, 0.0)
_m = ob_x_6.modifiers.new('实体化', 'SOLIDIFY')
_m.thickness = 0.1
_m.offset = 1.0
ob_x_7.location = (-3.613, -5.587e-08, 0.4158)
ob_x_7.rotation_euler = (-3.142, -1.048, 0.0)
ob_x_7.scale = (1.012, 1.036, 1.0)
_m = ob_x_7.modifiers.new('布尔', 'BOOLEAN')
_m.object = ob_bool
_m = ob_x_7.modifiers.new('实体化', 'SOLIDIFY')
_m.thickness = 0.1
_m.offset = 1.0
ob_001.location = (-3.613, -5.587e-08, 0.4158)
ob_001.rotation_euler = (1.571, -0.0, 0.0)
ob_001.scale = (0.1051, 0.1051, 1.399)
ob_bool.location = (2.275, -5.587e-08, -0.1785)
ob_bool.scale = (1.0, 0.134, 0.5867)

# ---- collection membership
col_collection.objects.link(ob_light)
col_collection.objects.link(ob_camera)
col_x.objects.link(ob_x)
col_x.objects.link(ob_x_1)
col_x.objects.link(ob_x_2)
col_x.objects.link(ob_x_3)
col_x.objects.link(ob_x_4)
col_x.objects.link(ob_x_5)
col_x_1.objects.link(ob_x_6)
col_x_1.objects.link(ob_x_7)
col_x_1.objects.link(ob_001)
col_x_1.objects.link(ob_bool)

# ---- scene / render settings (as saved in the file)
scene.camera = ob_camera
scene.frame_start = 1; scene.frame_end = 250; scene.frame_set(1)
scene.render.engine = 'BLENDER_EEVEE_NEXT'
scene.cycles.sampling_pattern = 'TABULATED_SOBOL'
scene.view_settings.view_transform = 'Filmic'
bpy.context.view_layer.update()
